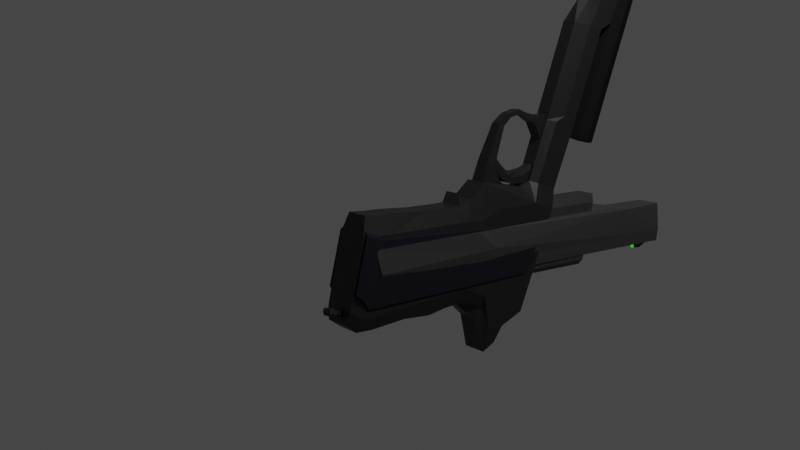 # Source: Colt_M1911.blend  (saved by Blender 2.80.75; exported with 4.5.12 LTS)
import bpy
from mathutils import Matrix  # noqa: F401  (used for matrix-valued properties, if any)

bpy.ops.wm.read_factory_settings(use_empty=True)
scene = bpy.context.scene
scene.name = 'Scene'

# ---- collections
col_collection = bpy.data.collections.new('Collection'); scene.collection.children.link(col_collection)

# ---- materials (node trees are filled in below, after node groups)
mat_body = bpy.data.materials.new('Body')
mat_body.alpha_threshold = 0.0
mat_body.use_transparent_shadow = False
mat_body.line_color = (0.0, 0.0, 0.0, 1.0)
mat_grip = bpy.data.materials.new('Grip')
mat_grip.use_transparent_shadow = False
mat_barrel = bpy.data.materials.new('Barrel')
mat_barrel.use_transparent_shadow = False
mat_slide = bpy.data.materials.new('Slide')
mat_slide.use_transparent_shadow = False
mat_hammer = bpy.data.materials.new('Hammer')
mat_hammer.use_transparent_shadow = False
mat_sight = bpy.data.materials.new('Sight')
mat_sight.use_transparent_shadow = False
mat_magazine = bpy.data.materials.new('Magazine')
mat_magazine.use_transparent_shadow = False

# ---- material node trees
mat_body.use_nodes = True; mat_body.node_tree.nodes.clear()
_N = mat_body.node_tree.nodes; _L = mat_body.node_tree.links
n0 = _N.new('ShaderNodeOutputMaterial'); n0.name = 'Material Output'; n0.location = (300, 300)
n1 = _N.new('ShaderNodeBsdfPrincipled'); n1.name = 'Principled BSDF'; n1.location = (10, 300)
n1.distribution = 'GGX'
n1.subsurface_method = 'BURLEY'
n1.inputs[0].default_value = (0.0319, 0.0319, 0.0319, 1.0)
n1.inputs[1].default_value = 0.5818
n1.inputs[2].default_value = 0.45
n1.inputs[3].default_value = 1.45
n1.inputs[27].default_value = (0.0, 0.0, 0.0, 1.0)
n1.inputs[28].default_value = 1.0
_L.new(n1.outputs[0], n0.inputs[0])
n0.is_active_output = True
mat_grip.use_nodes = True; mat_grip.node_tree.nodes.clear()
_N = mat_grip.node_tree.nodes; _L = mat_grip.node_tree.links
n0 = _N.new('ShaderNodeOutputMaterial'); n0.name = 'Material Output'; n0.location = (300, 300)
n1 = _N.new('ShaderNodeBsdfPrincipled'); n1.name = 'Principled BSDF'; n1.location = (10, 300)
n1.distribution = 'GGX'
n1.subsurface_method = 'BURLEY'
n1.inputs[0].default_value = (0.005143, 0.005823, 0.01248, 1.0)
n1.inputs[1].default_value = 0.2318
n1.inputs[2].default_value = 0.9864
n1.inputs[3].default_value = 1.45
n1.inputs[27].default_value = (0.0, 0.0, 0.0, 1.0)
n1.inputs[28].default_value = 1.0
_L.new(n1.outputs[0], n0.inputs[0])
n0.is_active_output = True
mat_barrel.use_nodes = True; mat_barrel.node_tree.nodes.clear()
_N = mat_barrel.node_tree.nodes; _L = mat_barrel.node_tree.links
n0 = _N.new('ShaderNodeOutputMaterial'); n0.name = 'Material Output'; n0.location = (300, 300)
n1 = _N.new('ShaderNodeBsdfPrincipled'); n1.name = 'Principled BSDF'; n1.location = (10, 300)
n1.distribution = 'GGX'
n1.subsurface_method = 'BURLEY'
n1.inputs[0].default_value = (0.01248, 0.01248, 0.01248, 1.0)
n1.inputs[1].default_value = 0.8773
n1.inputs[2].default_value = 0.7364
n1.inputs[3].default_value = 1.45
n1.inputs[27].default_value = (0.0, 0.0, 0.0, 1.0)
n1.inputs[28].default_value = 1.0
_L.new(n1.outputs[0], n0.inputs[0])
n0.is_active_output = True
mat_slide.use_nodes = True; mat_slide.node_tree.nodes.clear()
_N = mat_slide.node_tree.nodes; _L = mat_slide.node_tree.links
n0 = _N.new('ShaderNodeOutputMaterial'); n0.name = 'Material Output'; n0.location = (300, 300)
n1 = _N.new('ShaderNodeBsdfPrincipled'); n1.name = 'Principled BSDF'; n1.location = (10, 300)
n1.distribution = 'GGX'
n1.subsurface_method = 'BURLEY'
n1.inputs[0].default_value = (0.1197, 0.1197, 0.1197, 1.0)
n1.inputs[1].default_value = 0.6864
n1.inputs[2].default_value = 0.35
n1.inputs[3].default_value = 1.45
n1.inputs[27].default_value = (0.0, 0.0, 0.0, 1.0)
n1.inputs[28].default_value = 1.0
_L.new(n1.outputs[0], n0.inputs[0])
n0.is_active_output = True
mat_hammer.use_nodes = True; mat_hammer.node_tree.nodes.clear()
_N = mat_hammer.node_tree.nodes; _L = mat_hammer.node_tree.links
n0 = _N.new('ShaderNodeOutputMaterial'); n0.name = 'Material Output'; n0.location = (334, 300)
n1 = _N.new('ShaderNodeBsdfPrincipled'); n1.name = 'Principled BSDF'; n1.location = (44, 300)
n1.distribution = 'GGX'
n1.subsurface_method = 'BURLEY'
n1.inputs[0].default_value = (0.2796, 0.2796, 0.2796, 1.0)
n1.inputs[1].default_value = 0.6864
n1.inputs[2].default_value = 0.5091
n1.inputs[3].default_value = 1.45
n1.inputs[27].default_value = (0.0, 0.0, 0.0, 1.0)
n1.inputs[28].default_value = 1.0
_L.new(n1.outputs[0], n0.inputs[0])
n0.is_active_output = True
mat_sight.use_nodes = True; mat_sight.node_tree.nodes.clear()
_N = mat_sight.node_tree.nodes; _L = mat_sight.node_tree.links
n0 = _N.new('ShaderNodeOutputMaterial'); n0.name = 'Material Output'; n0.location = (300, 300)
n1 = _N.new('ShaderNodeEmission'); n1.name = 'Emission'; n1.location = (86, 261)
n1.inputs[0].default_value = (0.002475, 0.1717, 0.0, 1.0)
n1.inputs[1].default_value = 5.8
_L.new(n1.outputs[0], n0.inputs[0])
n0.is_active_output = True
mat_magazine.use_nodes = True; mat_magazine.node_tree.nodes.clear()
_N = mat_magazine.node_tree.nodes; _L = mat_magazine.node_tree.links
n0 = _N.new('ShaderNodeOutputMaterial'); n0.name = 'Material Output'; n0.location = (300, 300)
n1 = _N.new('ShaderNodeBsdfPrincipled'); n1.name = 'Principled BSDF'; n1.location = (10, 300)
n1.distribution = 'GGX'
n1.subsurface_method = 'BURLEY'
n1.inputs[0].default_value = (0.08844, 0.08844, 0.08844, 1.0)
n1.inputs[1].default_value = 0.7864
n1.inputs[2].default_value = 0.5864
n1.inputs[3].default_value = 1.45
n1.inputs[27].default_value = (0.0, 0.0, 0.0, 1.0)
n1.inputs[28].default_value = 1.0
_L.new(n1.outputs[0], n0.inputs[0])
n0.is_active_output = True

# ---- world
world_world = bpy.data.worlds.new('World'); scene.world = world_world
world_world.use_nodes = True; world_world.node_tree.nodes.clear()
_N = world_world.node_tree.nodes; _L = world_world.node_tree.links
n0 = _N.new('ShaderNodeOutputWorld'); n0.name = 'World Output'; n0.location = (300, 300)
n1 = _N.new('ShaderNodeBackground'); n1.name = 'Background'; n1.location = (10, 300)
n1.inputs[0].default_value = (0.05088, 0.05088, 0.05088, 1.0)
_L.new(n1.outputs[0], n0.inputs[0])
n0.is_active_output = True
world_world.color = (0.05088, 0.05088, 0.05088)
world_world.use_sun_shadow = False
world_world.sun_shadow_jitter_overblur = 0.0

# ---- cameras
cam_camera = bpy.data.cameras.new('Camera')
cam_camera.clip_end = 100.0
cam_camera.ortho_scale = 7.314

# ---- lights
light_light = bpy.data.lights.new('Light', 'POINT')
light_light.transmission_factor = 0.0
light_light.energy = 1000.0
light_light.shadow_soft_size = 0.1
light_light.shadow_maximum_resolution = 0.006
light_light.use_absolute_resolution = True

# ---- meshes
me_cube_001 = bpy.data.meshes.new('Cube.001')
me_cube_001.from_pydata([(-0.1429, -0.1374, -1.37), (-0.08952, -1.048, 0.6314), (-0.1506, 0.9609, -1.226), (-0.1506, 0.7528, 0.7495), (0.1429, -0.1374, -1.37), (0.08952, -1.048, 0.6314), (0.1506, 0.9609, -1.226), (0.1506, 0.7528, 0.7495), (-0.1429, -0.2509, -1.041), (-0.1429, -0.3618, -0.6915), (-0.1429, -0.4951, -0.3423), (-0.1429, -0.6349, -0.1347), (-0.1429, -0.853, -0.01688), (-0.1506, 0.8854, 0.6392), (-0.1506, 0.4339, 0.4486), (-0.1506, 0.6519, -0.2405), (-0.1506, 0.7487, -0.5332), (-0.1506, 0.9336, -0.8898), (0.1506, 0.8854, 0.6392), (0.1506, 0.4339, 0.4486), (0.1506, 0.6519, -0.2405), (0.1506, 0.7487, -0.5332), (0.1506, 0.9336, -0.8898), (0.1429, -0.853, -0.01688), (0.1429, -0.6349, -0.1347), (0.1429, -0.4951, -0.3423), (0.1429, -0.3618, -0.6915), (0.1429, -0.2509, -1.041), (-0.1506, 1.002, -1.068), (0.1506, 1.002, -1.068), (0.1429, -0.1842, -1.215), (-0.1429, -0.1842, -1.215), (-0.1429, -0.5432, -0.2421), (-0.1506, 0.4088, 0.136), (0.1506, 0.4088, 0.136), (0.1429, -0.5432, -0.2421), (-0.203, 0.8242, -1.246), (-0.203, 0.5355, 0.7435), (0.203, 0.8242, -1.246), (0.203, 0.5355, 0.7435), (0.203, 0.7825, -0.9104), (0.203, 0.6046, -0.5548), (0.203, 0.4326, -0.1991), (0.203, 0.2964, 0.3884), (0.203, 0.6487, 0.5821), (-0.203, 0.7825, -0.9104), (-0.203, 0.6046, -0.5548), (-0.203, 0.4326, -0.1991), (-0.203, 0.2964, 0.3884), (-0.203, 0.6487, 0.5821), (-0.203, 0.8506, -1.088), (0.203, 0.8506, -1.088), (-0.203, 0.2837, 0.09464), (0.203, 0.2837, 0.09464), (-0.06167, 0.4712, 0.1486), (-0.06167, 0.6331, -0.164), (0.06167, 0.4712, 0.1486), (0.06167, 0.6331, -0.164), (-0.203, 0.07697, -1.353), (0.203, -0.8284, 0.7106), (0.203, -0.04366, -1.023), (0.203, -0.1831, -0.6725), (0.203, -0.3218, -0.3225), (0.203, -0.4555, 0.05974), (0.203, -0.6451, 0.2697), (0.203, 0.02319, -1.198), (0.203, -0.3999, -0.1314), (-0.203, -0.8284, 0.7106), (0.203, 0.07697, -1.353), (-0.203, -0.04366, -1.023), (-0.203, -0.1831, -0.6725), (-0.203, -0.3218, -0.3225), (-0.203, -0.4555, 0.05974), (-0.203, -0.6451, 0.2697), (-0.203, 0.02319, -1.198), (-0.203, -0.3999, -0.1314), (-0.203, 0.3499, 0.9509), (-0.1506, 0.5629, 0.7943), (0.1506, 0.5629, 0.7943), (0.203, -0.835, 0.9731), (0.1429, -1.054, 0.9678), (-0.1429, -1.054, 0.9678), (-0.203, -0.835, 0.9731), (0.203, 0.3499, 0.9509), (0.08952, -2.866, 0.6066), (-0.08952, -2.866, 0.6066), (-0.1429, -2.908, 0.9707), (0.1429, -2.908, 0.9707), (-0.1429, -1.052, 0.7186), (0.1429, -1.052, 0.7186), (-0.1506, 0.639, 0.7764), (0.1506, 0.639, 0.7764), (-0.1429, -2.891, 0.795), (0.1429, -2.891, 0.795), (0.08952, -1.836, 0.6206), (-0.08952, -1.836, 0.6206), (-0.1429, -1.858, 0.9809), (0.1429, -1.858, 0.9809), (-0.1429, -1.85, 0.8166), (0.1429, -1.85, 0.8166), (-0.08952, -1.743, 0.6219), (0.1429, -1.763, 0.9833), (0.08952, -1.743, 0.6219), (-0.1429, -1.763, 0.9833), (-0.1429, -1.755, 0.7194), (0.1429, -1.755, 0.7194), (0.1237, -3.028, 1.103), (-2.713e-08, -3.028, 1.103), (-2.713e-08, -2.908, 0.9706), (-2.713e-08, -3.708, 1.103), (0.1237, -3.708, 1.103), (0.1259, -3.708, 0.8562), (0.08904, -3.708, 0.7336), (-3.814e-08, -2.866, 0.6064), (-3.814e-08, -3.683, 0.6704), (-0.08904, -3.708, 0.7336), (-0.1259, -3.708, 0.8562), (-0.1237, -3.708, 1.101), (0.1259, -3.131, 0.8562), (0.08904, -3.131, 0.7035), (-3.814e-08, -3.131, 0.6403), (-0.08904, -3.131, 0.7035), (-0.1259, -3.131, 0.8562), (-0.1237, -3.028, 1.101), (-3.724e-08, -3.565, 1.089), (-3.724e-08, -3.756, 1.089), (0.07646, -3.565, 1.054), (0.07646, -3.756, 1.054), (0.1081, -3.565, 0.9707), (0.1081, -3.756, 0.9707), (0.07646, -3.565, 0.8873), (0.07646, -3.756, 0.8873), (-4.669e-08, -3.565, 0.8528), (-4.669e-08, -3.756, 0.8528), (-0.07646, -3.565, 0.8873), (-0.07646, -3.756, 0.8873), (-0.1081, -3.565, 0.9707), (-0.1081, -3.756, 0.9707), (-0.07646, -3.565, 1.054), (-0.07646, -3.756, 1.054), (-0.159, -0.001055, -1.348), (-0.159, -0.6741, 0.8012), (-0.1814, 0.6843, -1.255), (-0.1814, -0.02136, 0.8012), (0.159, -0.001055, -1.348), (0.159, -0.6741, 0.8012), (0.1814, 0.6843, -1.255), (0.1814, -0.02136, 0.8012), (-0.159, -0.01549, -1.129), (-0.1814, 0.8084, -1.038), (0.1814, 0.8084, -1.038), (0.159, -0.01549, -1.129), (-0.1814, 0.7183, -1.147), (0.1814, 0.7183, -1.147), (0.159, -0.008273, -1.239), (-0.159, -0.008273, -1.239), (-0.2447, 0.6383, -1.268), (-0.2214, -0.06293, 0.8252), (0.2447, 0.6383, -1.268), (0.2214, -0.06293, 0.8252), (0.2214, 0.7435, -1.051), (-0.2214, 0.7435, -1.051), (-0.2447, 0.6666, -1.159), (0.2447, 0.6666, -1.159), (-0.2447, 0.04885, -1.342), (0.2214, -0.6264, 0.8283), (0.2214, 0.04375, -1.123), (0.2447, 0.04441, -1.232), (-0.2214, -0.6264, 0.8283), (0.2447, 0.04885, -1.342), (-0.2214, 0.04375, -1.123), (-0.2447, 0.04441, -1.232), (-0.2214, -0.2509, 0.9059), (0.2214, -0.2509, 0.9059), (-3.129e-08, -1.704, 1.409), (-3.308e-08, -3.785, 1.4), (0.1094, -1.704, 1.36), (0.09998, -3.785, 1.355), (0.1547, -1.704, 1.24), (0.1414, -3.785, 1.246), (0.1094, -1.704, 1.121), (0.09998, -3.785, 1.137), (-4.481e-08, -1.704, 1.072), (-4.545e-08, -3.785, 1.091), (-0.1094, -1.704, 1.121), (-0.09998, -3.785, 1.137), (-0.1547, -1.704, 1.24), (-0.1414, -3.785, 1.246), (-0.1094, -1.704, 1.36), (-0.09998, -3.785, 1.355), (0.09599, 0.8734, -1.316), (0.08639, 0.8422, -1.321), (0.06719, 0.8422, -1.321), (0.0576, 0.8734, -1.316), (0.06719, 0.9047, -1.311), (0.08639, 0.9047, -1.311), (0.06788, 0.8629, -1.249), (0.06109, 0.8327, -1.261), (0.04751, 0.8348, -1.274), (0.04073, 0.8671, -1.276), (0.04751, 0.8973, -1.264), (0.06109, 0.8952, -1.251), (-1.011e-07, 0.8585, -1.221), (-1.018e-07, 0.8287, -1.236), (-1.033e-07, 0.8317, -1.255), (-1.04e-07, 0.8645, -1.259), (-1.033e-07, 0.8942, -1.245), (-1.018e-07, 0.8913, -1.226), (-0.06788, 0.8629, -1.249), (-0.06109, 0.8327, -1.261), (-0.04751, 0.8348, -1.274), (-0.04073, 0.8671, -1.276), (-0.04751, 0.8973, -1.264), (-0.06109, 0.8952, -1.251), (-0.09599, 0.8734, -1.316), (-0.08639, 0.8422, -1.321), (-0.06719, 0.8422, -1.321), (-0.0576, 0.8734, -1.316), (-0.06719, 0.9047, -1.311), (-0.08639, 0.9047, -1.311), (-0.06788, 0.884, -1.383), (-0.06109, 0.8516, -1.381), (-0.04751, 0.8495, -1.368), (-0.04073, 0.8797, -1.356), (-0.04751, 0.9121, -1.358), (-0.06109, 0.9142, -1.371), (-1.011e-07, 0.8883, -1.411), (-1.018e-07, 0.8556, -1.406), (-1.033e-07, 0.8526, -1.387), (-1.04e-07, 0.8824, -1.373), (-1.033e-07, 0.9151, -1.377), (-1.018e-07, 0.9181, -1.396), (0.06788, 0.884, -1.383), (0.06109, 0.8516, -1.381), (0.04751, 0.8495, -1.368), (0.04073, 0.8797, -1.356), (0.04751, 0.9121, -1.358), (0.06109, 0.9142, -1.371), (-0.08557, -1.08, -0.007025), (-0.08557, -0.8893, 0.331), (-0.08557, -0.8344, -0.007025), (-0.08557, -0.7181, 0.331), (0.08557, -1.08, -0.007025), (0.08557, -0.8893, 0.331), (0.08557, -0.8344, -0.007025), (0.08557, -0.7181, 0.331), (-0.08557, -1.074, 0.1001), (-0.08557, -0.8063, 0.1426), (0.08557, -0.8063, 0.1426), (0.08557, -1.074, 0.1001), (0.05785, -1.501, 0.08908), (0.05785, -1.507, 0.01319), (-0.05785, -1.507, 0.01319), (-0.05785, -1.501, 0.08908), (0.05785, -1.73, 0.3054), (0.05785, -1.736, 0.2295), (-0.05785, -1.736, 0.2295), (-0.05785, -1.73, 0.3054), (-0.05785, -1.615, 0.1424), (0.05785, -1.615, 0.1424), (0.05785, -1.621, 0.07997), (-0.05785, -1.621, 0.07997), (-0.05785, -1.693, 0.3048), (0.05785, -1.699, 0.1731), (0.05785, -1.693, 0.3048), (-0.05785, -1.699, 0.1731), (0.05785, -1.658, 0.2084), (-0.05785, -1.66, 0.1171), (-0.05785, -1.658, 0.2084), (0.05785, -1.66, 0.1171), (0.07255, -1.74, 0.4809), (-0.07255, -1.74, 0.4809), (-0.07255, -1.659, 0.4804), (0.07255, -1.659, 0.4804), (0.07255, -1.807, 0.6341), (-0.07255, -1.807, 0.6341), (-0.07255, -1.518, 0.6335), (0.07255, -1.518, 0.6335), (-0.1062, 0.5615, 0.3939), (0.1062, 0.5615, 0.3939), (-0.1039, -0.9496, 0.5261), (0.1039, -0.9496, 0.5261), (-0.08557, -0.9399, 0.2155), (-0.08557, -0.7622, 0.2368), (0.08557, -0.7622, 0.2368), (0.08557, -0.9399, 0.2155)], [], [(49, 37, 3, 13), (13, 3, 7, 18), (281, 5, 1, 280), (58, 68, 4, 0), (37, 67, 82, 76), (30, 27, 8, 31), (27, 26, 9, 8), (26, 25, 10, 9), (24, 23, 12, 11), (65, 60, 27, 30), (60, 61, 26, 27), (61, 62, 25, 26), (35, 24, 11, 32), (63, 64, 23, 24), (28, 17, 22, 29), (17, 16, 21, 22), (16, 15, 20, 21), (15, 33, 54, 55), (14, 13, 18, 19), (50, 45, 17, 28), (45, 46, 16, 17), (46, 47, 15, 16), (66, 63, 24, 35), (48, 49, 13, 14), (36, 50, 28, 2), (2, 28, 29, 6), (68, 65, 30, 4), (4, 30, 31, 0), (47, 52, 33, 15), (64, 59, 5, 281, 23), (62, 66, 35, 25), (25, 35, 32, 10), (20, 34, 53, 42), (71, 75, 52, 47), (6, 29, 51, 38), (58, 74, 50, 36), (72, 73, 49, 48), (52, 48, 14, 33), (70, 71, 47, 46), (69, 70, 46, 45), (74, 69, 45, 50), (19, 18, 44, 43), (75, 72, 48, 52), (21, 20, 42, 41), (22, 21, 41, 40), (29, 22, 40, 51), (2, 6, 38, 36), (12, 280, 1, 67, 73), (18, 7, 39, 44), (278, 13, 18, 279), (55, 54, 56, 57), (34, 19, 43, 53), (34, 20, 57, 56), (20, 15, 55, 57), (33, 14, 13, 278, 54), (31, 8, 69, 74), (8, 9, 70, 69), (9, 10, 71, 70), (19, 34, 56, 279, 18), (11, 12, 73, 72), (0, 31, 74, 58), (10, 32, 75, 71), (42, 53, 66, 62), (38, 51, 65, 68), (43, 44, 64, 63), (32, 11, 72, 75), (41, 42, 62, 61), (40, 41, 61, 60), (51, 40, 60, 65), (5, 59, 79, 80, 89), (36, 38, 68, 58), (73, 67, 37, 49), (79, 82, 81, 80), (78, 77, 76, 83), (83, 76, 82, 79), (95, 94, 84, 85), (3, 37, 76, 77, 90), (91, 90, 77, 78), (59, 39, 83, 79), (92, 93, 87, 86), (97, 96, 86, 87), (99, 97, 87, 93), (98, 95, 85, 92), (96, 98, 92, 86), (94, 99, 93, 84), (85, 84, 93, 92), (7, 3, 90, 91), (102, 105, 99, 94), (103, 104, 98, 96), (104, 100, 95, 98), (105, 101, 97, 99), (101, 103, 96, 97), (100, 102, 94, 95), (1, 5, 102, 100), (80, 81, 103, 101), (89, 80, 101, 105), (88, 1, 100, 104), (81, 88, 104, 103), (5, 89, 105, 102), (67, 1, 88, 81, 82), (39, 7, 91, 78, 83), (87, 106, 118, 93), (107, 109, 110, 106), (93, 118, 119, 84), (106, 110, 111, 118), (84, 119, 120, 113), (118, 111, 112, 119), (113, 120, 121, 85), (119, 112, 114, 120), (85, 121, 122, 92), (120, 114, 115, 121), (92, 122, 123, 86), (121, 115, 116, 122), (110, 109, 117, 116, 115, 114, 112, 111), (86, 123, 107, 108), (122, 116, 117, 123), (108, 107, 106, 87), (123, 117, 109, 107), (108, 87, 93, 84, 113, 85, 92, 86), (124, 125, 127, 126), (126, 127, 129, 128), (128, 129, 131, 130), (130, 131, 133, 132), (132, 133, 135, 134), (134, 135, 137, 136), (127, 125, 139, 137, 135, 133, 131, 129), (136, 137, 139, 138), (138, 139, 125, 124), (124, 126, 128, 130, 132, 134, 136, 138), (161, 157, 143, 149), (149, 143, 147, 150), (166, 165, 145, 151), (151, 145, 141, 148), (164, 169, 144, 140), (165, 168, 141, 145), (154, 151, 148, 155), (167, 166, 151, 154), (152, 149, 150, 153), (162, 161, 149, 152), (156, 162, 152, 142), (142, 152, 153, 146), (169, 167, 154, 144), (144, 154, 155, 140), (146, 153, 163, 158), (164, 171, 162, 156), (153, 150, 160, 163), (147, 143, 157, 159), (142, 146, 158, 156), (150, 147, 159, 160), (171, 170, 161, 162), (148, 141, 168, 170), (155, 148, 170, 171), (140, 155, 171, 164), (170, 168, 172, 157, 161), (158, 163, 167, 169), (173, 172, 168, 165), (163, 160, 166, 167), (156, 158, 169, 164), (159, 157, 172, 173), (160, 159, 173, 165, 166), (174, 175, 177, 176), (176, 177, 179, 178), (178, 179, 181, 180), (180, 181, 183, 182), (182, 183, 185, 184), (184, 185, 187, 186), (177, 175, 189, 187, 185, 183, 181, 179), (186, 187, 189, 188), (188, 189, 175, 174), (174, 176, 178, 180, 182, 184, 186, 188), (190, 196, 197, 191), (191, 197, 198, 192), (192, 198, 199, 193), (193, 199, 200, 194), (194, 200, 201, 195), (195, 201, 196, 190), (196, 202, 203, 197), (197, 203, 204, 198), (198, 204, 205, 199), (199, 205, 206, 200), (200, 206, 207, 201), (201, 207, 202, 196), (202, 208, 209, 203), (203, 209, 210, 204), (204, 210, 211, 205), (205, 211, 212, 206), (206, 212, 213, 207), (207, 213, 208, 202), (208, 214, 215, 209), (209, 215, 216, 210), (210, 216, 217, 211), (211, 217, 218, 212), (212, 218, 219, 213), (213, 219, 214, 208), (214, 220, 221, 215), (215, 221, 222, 216), (216, 222, 223, 217), (217, 223, 224, 218), (218, 224, 225, 219), (219, 225, 220, 214), (220, 226, 227, 221), (221, 227, 228, 222), (222, 228, 229, 223), (223, 229, 230, 224), (224, 230, 231, 225), (225, 231, 226, 220), (226, 232, 233, 227), (227, 233, 234, 228), (228, 234, 235, 229), (229, 235, 236, 230), (230, 236, 237, 231), (231, 237, 232, 226), (232, 190, 191, 233), (233, 191, 192, 234), (234, 192, 193, 235), (235, 193, 194, 236), (236, 194, 195, 237), (237, 195, 190, 232), (282, 239, 241, 283), (283, 241, 245, 284), (284, 245, 243, 285), (285, 243, 239, 282), (240, 244, 242, 238), (245, 241, 239, 243), (249, 246, 253, 250), (244, 248, 249, 242), (240, 247, 248, 244), (238, 246, 247, 240), (264, 262, 272, 273), (246, 238, 252, 253), (238, 242, 251, 252), (242, 249, 250, 251), (255, 254, 257, 256), (265, 263, 255, 256), (262, 265, 256, 257), (263, 264, 254, 255), (251, 250, 259, 260), (253, 252, 261, 258), (252, 251, 260, 261), (250, 253, 258, 259), (269, 266, 264, 263), (268, 267, 265, 262), (267, 269, 263, 265), (266, 268, 262, 264), (259, 258, 268, 266), (261, 260, 269, 267), (258, 261, 267, 268), (260, 259, 266, 269), (270, 273, 277, 274), (262, 257, 271, 272), (254, 264, 273, 270), (257, 254, 270, 271), (277, 276, 275, 274), (271, 270, 274, 275), (273, 272, 276, 277), (272, 271, 275, 276), (54, 278, 279, 56), (53, 43, 63, 66), (23, 281, 280, 12), (44, 39, 59, 64), (249, 285, 282, 246), (248, 284, 285, 249), (247, 283, 284, 248), (246, 282, 283, 247)])
me_cube_001.polygons.foreach_set('material_index', [0, 0, 0, 0, 0, 0, 0, 0, 0, 0, 0, 0, 0, 0, 0, 0, 0, 0, 0, 0, 0, 0, 0, 0, 0, 0, 0, 0, 0, 0, 0, 0, 0, 0, 0, 0, 0, 0, 0, 0, 0, 0, 0, 0, 0, 0, 0, 0, 0, 0, 0, 0, 0, 0, 0, 0, 0, 0, 0, 0, 0, 0, 0, 0, 0, 0, 0, 0, 0, 0, 0, 0, 0, 0, 0, 0, 0, 0, 0, 0, 0, 0, 0, 0, 0, 0, 0, 0, 0, 0, 0, 0, 0, 0, 0, 0, 0, 0, 0, 0, 0, 0, 0, 0, 0, 0, 0, 0, 0, 0, 0, 0, 0, 0, 0, 0, 0, 0, 0, 0, 0, 0, 0, 0, 0, 0, 0, 0, 0, 1, 1, 1, 1, 1, 1, 0, 1, 0, 1, 1, 0, 1, 0, 1, 1, 1, 0, 1, 1, 1, 1, 1, 1, 1, 1, 1, 1, 1, 1, 1, 2, 2, 2, 2, 2, 2, 2, 2, 2, 2, 0, 0, 0, 0, 0, 0, 0, 0, 0, 0, 0, 0, 0, 0, 0, 0, 0, 0, 0, 0, 0, 0, 0, 0, 0, 0, 0, 0, 0, 0, 0, 0, 0, 0, 0, 0, 0, 0, 0, 0, 0, 0, 0, 0, 0, 0, 0, 0, 0, 0, 0, 0, 0, 0, 0, 0, 0, 0, 0, 0, 0, 0, 0, 0, 0, 0, 0, 0, 0, 0, 0, 0, 0, 0, 0, 0, 0, 0, 0, 0, 0, 0, 0, 0, 0, 0, 0, 0, 0, 0, 0, 0, 0, 0])
_uv = me_cube_001.uv_layers.new(name='UVMap')
_uv.uv.foreach_set('vector', [0.5833, 0.216, 0.625, 0.216, 0.625, 0.25, 0.5833, 0.25, 0.5833, 0.25, 0.625, 0.25, 0.625, 0.5, 0.5833, 0.5, 0.6138, 0.75, 0.625, 0.75, 0.625, 1.0, 0.6138, 1.0, 0.125, 0.7201, 0.375, 0.7201, 0.375, 0.75, 0.125, 0.75, 0.625, 0.216, 0.625, 0.0299, 0.625, 0.0299, 0.625, 0.216, 0.3958, 0.75, 0.4167, 0.75, 0.4167, 1.0, 0.3958, 1.0, 0.4167, 0.75, 0.4583, 0.75, 0.4583, 1.0, 0.4167, 1.0, 0.4583, 0.75, 0.5, 0.75, 0.5, 1.0, 0.4583, 1.0, 0.5417, 0.75, 0.5833, 0.75, 0.5833, 1.0, 0.5417, 1.0, 0.3958, 0.7201, 0.4167, 0.7201, 0.4167, 0.75, 0.3958, 0.75, 0.4167, 0.7201, 0.4583, 0.7201, 0.4583, 0.75, 0.4167, 0.75, 0.4583, 0.7201, 0.5, 0.7201, 0.5, 0.75, 0.4583, 0.75, 0.5208, 0.75, 0.5417, 0.75, 0.5417, 1.0, 0.5208, 1.0, 0.5417, 0.7201, 0.5833, 0.7201, 0.5833, 0.75, 0.5417, 0.75, 0.3958, 0.25, 0.4167, 0.25, 0.4167, 0.5, 0.3958, 0.5, 0.4167, 0.25, 0.4583, 0.25, 0.4583, 0.5, 0.4167, 0.5, 0.4583, 0.25, 0.5, 0.25, 0.5, 0.5, 0.4583, 0.5, 0.5, 0.25, 0.5208, 0.25, 0.5208, 0.25, 0.5, 0.25, 0.5417, 0.25, 0.5833, 0.25, 0.5833, 0.5, 0.5417, 0.5, 0.3958, 0.216, 0.4167, 0.216, 0.4167, 0.25, 0.3958, 0.25, 0.4167, 0.216, 0.4583, 0.216, 0.4583, 0.25, 0.4167, 0.25, 0.4583, 0.216, 0.5, 0.216, 0.5, 0.25, 0.4583, 0.25, 0.5208, 0.7201, 0.5417, 0.7201, 0.5417, 0.75, 0.5208, 0.75, 0.5417, 0.216, 0.5833, 0.216, 0.5833, 0.25, 0.5417, 0.25, 0.375, 0.216, 0.3958, 0.216, 0.3958, 0.25, 0.375, 0.25, 0.375, 0.25, 0.3958, 0.25, 0.3958, 0.5, 0.375, 0.5, 0.375, 0.7201, 0.3958, 0.7201, 0.3958, 0.75, 0.375, 0.75, 0.375, 0.75, 0.3958, 0.75, 0.3958, 1.0, 0.375, 1.0, 0.5, 0.216, 0.5208, 0.216, 0.5208, 0.25, 0.5, 0.25, 0.5833, 0.7201, 0.625, 0.7201, 0.625, 0.75, 0.6138, 0.75, 0.5833, 0.75, 0.5, 0.7201, 0.5208, 0.7201, 0.5208, 0.75, 0.5, 0.75, 0.5, 0.75, 0.5208, 0.75, 0.5208, 1.0, 0.5, 1.0, 0.5, 0.5, 0.5208, 0.5, 0.5208, 0.534, 0.5, 0.534, 0.5, 0.0299, 0.5208, 0.0299, 0.5208, 0.216, 0.5, 0.216, 0.375, 0.5, 0.3958, 0.5, 0.3958, 0.534, 0.375, 0.534, 0.375, 0.0299, 0.3958, 0.0299, 0.3958, 0.216, 0.375, 0.216, 0.5417, 0.0299, 0.5833, 0.0299, 0.5833, 0.216, 0.5417, 0.216, 0.5208, 0.216, 0.5417, 0.216, 0.5417, 0.25, 0.5208, 0.25, 0.4583, 0.0299, 0.5, 0.0299, 0.5, 0.216, 0.4583, 0.216, 0.4167, 0.0299, 0.4583, 0.0299, 0.4583, 0.216, 0.4167, 0.216, 0.3958, 0.0299, 0.4167, 0.0299, 0.4167, 0.216, 0.3958, 0.216, 0.5417, 0.5, 0.5833, 0.5, 0.5833, 0.534, 0.5417, 0.534, 0.5208, 0.0299, 0.5417, 0.0299, 0.5417, 0.216, 0.5208, 0.216, 0.4583, 0.5, 0.5, 0.5, 0.5, 0.534, 0.4583, 0.534, 0.4167, 0.5, 0.4583, 0.5, 0.4583, 0.534, 0.4167, 0.534, 0.3958, 0.5, 0.4167, 0.5, 0.4167, 0.534, 0.3958, 0.534, 0.125, 0.5, 0.375, 0.5, 0.375, 0.534, 0.125, 0.534, 0.5833, 0.0, 0.6138, 0.0, 0.625, 0.0, 0.625, 0.0299, 0.5833, 0.0299, 0.5833, 0.5, 0.625, 0.5, 0.625, 0.534, 0.5833, 0.534, 0.5312, 0.25, 0.5417, 0.25, 0.5417, 0.5, 0.5312, 0.5, 0.5, 0.25, 0.5208, 0.25, 0.5208, 0.5, 0.5, 0.5, 0.5208, 0.5, 0.5417, 0.5, 0.5417, 0.534, 0.5208, 0.534, 0.5208, 0.5, 0.5, 0.5, 0.5, 0.5, 0.5208, 0.5, 0.5, 0.5, 0.5, 0.25, 0.5, 0.25, 0.5, 0.5, 0.5208, 0.25, 0.5417, 0.25, 0.5417, 0.25, 0.5312, 0.25, 0.5208, 0.25, 0.3958, 0.0, 0.4167, 0.0, 0.4167, 0.0299, 0.3958, 0.0299, 0.4167, 0.0, 0.4583, 0.0, 0.4583, 0.0299, 0.4167, 0.0299, 0.4583, 0.0, 0.5, 0.0, 0.5, 0.0299, 0.4583, 0.0299, 0.5417, 0.5, 0.5208, 0.5, 0.5208, 0.5, 0.5312, 0.5, 0.5417, 0.5, 0.5417, 0.0, 0.5833, 0.0, 0.5833, 0.0299, 0.5417, 0.0299, 0.375, 0.0, 0.3958, 0.0, 0.3958, 0.0299, 0.375, 0.0299, 0.5, 0.0, 0.5208, 0.0, 0.5208, 0.0299, 0.5, 0.0299, 0.5, 0.534, 0.5208, 0.534, 0.5208, 0.7201, 0.5, 0.7201, 0.375, 0.534, 0.3958, 0.534, 0.3958, 0.7201, 0.375, 0.7201, 0.5417, 0.534, 0.5833, 0.534, 0.5833, 0.7201, 0.5417, 0.7201, 0.5208, 0.0, 0.5417, 0.0, 0.5417, 0.0299, 0.5208, 0.0299, 0.4583, 0.534, 0.5, 0.534, 0.5, 0.7201, 0.4583, 0.7201, 0.4167, 0.534, 0.4583, 0.534, 0.4583, 0.7201, 0.4167, 0.7201, 0.3958, 0.534, 0.4167, 0.534, 0.4167, 0.7201, 0.3958, 0.7201, 0.625, 0.75, 0.625, 0.7201, 0.625, 0.7201, 0.625, 0.75, 0.625, 0.75, 0.125, 0.534, 0.375, 0.534, 0.375, 0.7201, 0.125, 0.7201, 0.5833, 0.0299, 0.625, 0.0299, 0.625, 0.216, 0.5833, 0.216, 0.625, 0.7201, 0.875, 0.7201, 0.875, 0.75, 0.625, 0.75, 0.625, 0.5, 0.875, 0.5, 0.875, 0.534, 0.625, 0.534, 0.625, 0.534, 0.875, 0.534, 0.875, 0.7201, 0.625, 0.7201, 0.625, 1.0, 0.625, 0.75, 0.625, 0.75, 0.625, 1.0, 0.625, 0.25, 0.625, 0.216, 0.625, 0.216, 0.625, 0.25, 0.625, 0.25, 0.625, 0.5, 0.625, 0.25, 0.625, 0.25, 0.625, 0.5, 0.625, 0.7201, 0.625, 0.534, 0.625, 0.534, 0.625, 0.7201, 0.625, 1.0, 0.625, 0.75, 0.625, 0.75, 0.625, 1.0, 0.625, 0.75, 0.875, 0.75, 0.875, 0.75, 0.625, 0.75, 0.625, 0.75, 0.625, 0.75, 0.625, 0.75, 0.625, 0.75, 0.625, 0.0, 0.625, 0.0, 0.625, 0.0, 0.625, 0.0, 0.625, 0.0, 0.625, 0.0, 0.625, 0.0, 0.625, 0.0, 0.625, 0.75, 0.625, 0.75, 0.625, 0.75, 0.625, 0.75, 0.625, 1.0, 0.625, 0.75, 0.625, 0.75, 0.625, 1.0, 0.625, 0.5, 0.625, 0.25, 0.625, 0.25, 0.625, 0.5, 0.625, 0.75, 0.625, 0.75, 0.625, 0.75, 0.625, 0.75, 0.625, 0.0, 0.625, 0.0, 0.625, 0.0, 0.625, 0.0, 0.625, 0.0, 0.625, 0.0, 0.625, 0.0, 0.625, 0.0, 0.625, 0.75, 0.625, 0.75, 0.625, 0.75, 0.625, 0.75, 0.625, 0.75, 0.875, 0.75, 0.875, 0.75, 0.625, 0.75, 0.625, 1.0, 0.625, 0.75, 0.625, 0.75, 0.625, 1.0, 0.625, 1.0, 0.625, 0.75, 0.625, 0.75, 0.625, 1.0, 0.625, 0.75, 0.875, 0.75, 0.875, 0.75, 0.625, 0.75, 0.625, 0.75, 0.625, 0.75, 0.625, 0.75, 0.625, 0.75, 0.625, 0.0, 0.625, 0.0, 0.625, 0.0, 0.625, 0.0, 0.625, 0.0, 0.625, 0.0, 0.625, 0.0, 0.625, 0.0, 0.625, 0.75, 0.625, 0.75, 0.625, 0.75, 0.625, 0.75, 0.625, 0.0299, 0.625, 0.0, 0.625, 0.0, 0.625, 0.0, 0.625, 0.0299, 0.625, 0.534, 0.625, 0.5, 0.625, 0.5, 0.625, 0.5, 0.625, 0.534, 0.875, 0.5, 0.875, 0.6496, 0.75, 0.6496, 0.75, 0.5, 1.0, 0.6496, 1.0, 1.0, 0.875, 1.0, 0.875, 0.6496, 0.75, 0.5, 0.75, 0.6496, 0.625, 0.6496, 0.625, 0.5, 0.875, 0.6496, 0.875, 1.0, 0.75, 1.0, 0.75, 0.6496, 0.625, 0.5, 0.625, 0.6496, 0.5, 0.6496, 0.5, 0.5, 0.75, 0.6496, 0.75, 1.0, 0.625, 1.0, 0.625, 0.6496, 0.5, 0.5, 0.5, 0.6496, 0.375, 0.6496, 0.375, 0.5, 0.625, 0.6496, 0.625, 1.0, 0.5, 1.0, 0.5, 0.6496, 0.375, 0.5, 0.375, 0.6496, 0.25, 0.6496, 0.25, 0.5, 0.5, 0.6496, 0.5, 1.0, 0.375, 1.0, 0.375, 0.6496, 0.25, 0.5, 0.25, 0.6496, 0.125, 0.6496, 0.125, 0.5, 0.375, 0.6496, 0.375, 1.0, 0.25, 1.0, 0.25, 0.6496, 0.4197, 0.4197, 0.25, 0.49, 0.08029, 0.4197, 0.01, 0.25, 0.08029, 0.08029, 0.25, 0.01, 0.4197, 0.08029, 0.49, 0.25, 0.125, 0.5, 0.125, 0.6496, 0.0, 0.6496, 0.0, 0.5, 0.25, 0.6496, 0.25, 1.0, 0.125, 1.0, 0.125, 0.6496, 1.0, 0.5, 1.0, 0.6496, 0.875, 0.6496, 0.875, 0.5, 0.125, 0.6496, 0.125, 1.0, 0.0, 1.0, 0.0, 0.6496, 0.75, 0.49, 0.9197, 0.4197, 0.99, 0.25, 0.9197, 0.08029, 0.75, 0.01, 0.5803, 0.08029, 0.51, 0.25, 0.5803, 0.4197, 1.0, 0.5, 1.0, 1.0, 0.875, 1.0, 0.875, 0.5, 0.875, 0.5, 0.875, 1.0, 0.75, 1.0, 0.75, 0.5, 0.75, 0.5, 0.75, 1.0, 0.625, 1.0, 0.625, 0.5, 0.625, 0.5, 0.625, 1.0, 0.5, 1.0, 0.5, 0.5, 0.5, 0.5, 0.5, 1.0, 0.375, 1.0, 0.375, 0.5, 0.375, 0.5, 0.375, 1.0, 0.25, 1.0, 0.25, 0.5, 0.4197, 0.4197, 0.25, 0.49, 0.08029, 0.4197, 0.01, 0.25, 0.08029, 0.08029, 0.25, 0.01, 0.4197, 0.08029, 0.49, 0.25, 0.25, 0.5, 0.25, 1.0, 0.125, 1.0, 0.125, 0.5, 0.125, 0.5, 0.125, 1.0, 0.0, 1.0, 0.0, 0.5, 0.75, 0.49, 0.9197, 0.4197, 0.99, 0.25, 0.9197, 0.08029, 0.75, 0.01, 0.5803, 0.08029, 0.51, 0.25, 0.5803, 0.4197, 0.5, 0.2159, 0.625, 0.2159, 0.625, 0.25, 0.5, 0.25, 0.5, 0.25, 0.625, 0.25, 0.625, 0.5, 0.5, 0.5, 0.5, 0.7331, 0.625, 0.7331, 0.625, 0.75, 0.5, 0.75, 0.5, 0.75, 0.625, 0.75, 0.625, 1.0, 0.5, 1.0, 0.125, 0.7331, 0.375, 0.7331, 0.375, 0.75, 0.125, 0.75, 0.625, 0.7331, 0.875, 0.7331, 0.875, 0.75, 0.625, 0.75, 0.4375, 0.75, 0.5, 0.75, 0.5, 1.0, 0.4375, 1.0, 0.4375, 0.7331, 0.5, 0.7331, 0.5, 0.75, 0.4375, 0.75, 0.4375, 0.25, 0.5, 0.25, 0.5, 0.5, 0.4375, 0.5, 0.4375, 0.2159, 0.5, 0.2159, 0.5, 0.25, 0.4375, 0.25, 0.375, 0.2159, 0.4375, 0.2159, 0.4375, 0.25, 0.375, 0.25, 0.375, 0.25, 0.4375, 0.25, 0.4375, 0.5, 0.375, 0.5, 0.375, 0.7331, 0.4375, 0.7331, 0.4375, 0.75, 0.375, 0.75, 0.375, 0.75, 0.4375, 0.75, 0.4375, 1.0, 0.375, 1.0, 0.375, 0.5, 0.4375, 0.5, 0.4375, 0.5341, 0.375, 0.5341, 0.375, 0.01686, 0.4375, 0.01686, 0.4375, 0.2159, 0.375, 0.2159, 0.4375, 0.5, 0.5, 0.5, 0.5, 0.5341, 0.4375, 0.5341, 0.625, 0.5, 0.875, 0.5, 0.875, 0.5341, 0.625, 0.5341, 0.125, 0.5, 0.375, 0.5, 0.375, 0.5341, 0.125, 0.5341, 0.5, 0.5, 0.625, 0.5, 0.625, 0.5341, 0.5, 0.5341, 0.4375, 0.01686, 0.5, 0.01686, 0.5, 0.2159, 0.4375, 0.2159, 0.5, 0.0, 0.625, 0.0, 0.625, 0.01686, 0.5, 0.01686, 0.4375, 0.0, 0.5, 0.0, 0.5, 0.01686, 0.4375, 0.01686, 0.375, 0.0, 0.4375, 0.0, 0.4375, 0.01686, 0.375, 0.01686, 0.5, 0.01686, 0.625, 0.01686, 0.625, 0.1164, 0.625, 0.2159, 0.5, 0.2159, 0.375, 0.5341, 0.4375, 0.5341, 0.4375, 0.7331, 0.375, 0.7331, 0.625, 0.6336, 0.875, 0.6336, 0.875, 0.7331, 0.625, 0.7331, 0.4375, 0.5341, 0.5, 0.5341, 0.5, 0.7331, 0.4375, 0.7331, 0.125, 0.5341, 0.375, 0.5341, 0.375, 0.7331, 0.125, 0.7331, 0.625, 0.5341, 0.875, 0.5341, 0.875, 0.6336, 0.625, 0.6336, 0.5, 0.5341, 0.625, 0.5341, 0.625, 0.6336, 0.625, 0.7331, 0.5, 0.7331, 1.0, 0.5, 1.0, 1.0, 0.875, 1.0, 0.875, 0.5, 0.875, 0.5, 0.875, 1.0, 0.75, 1.0, 0.75, 0.5, 0.75, 0.5, 0.75, 1.0, 0.625, 1.0, 0.625, 0.5, 0.625, 0.5, 0.625, 1.0, 0.5, 1.0, 0.5, 0.5, 0.5, 0.5, 0.5, 1.0, 0.375, 1.0, 0.375, 0.5, 0.375, 0.5, 0.375, 1.0, 0.25, 1.0, 0.25, 0.5, 0.4197, 0.4197, 0.25, 0.49, 0.08029, 0.4197, 0.01, 0.25, 0.08029, 0.08029, 0.25, 0.01, 0.4197, 0.08029, 0.49, 0.25, 0.25, 0.5, 0.25, 1.0, 0.125, 1.0, 0.125, 0.5, 0.125, 0.5, 0.125, 1.0, 0.0, 1.0, 0.0, 0.5, 0.75, 0.49, 0.9197, 0.4197, 0.99, 0.25, 0.9197, 0.08029, 0.75, 0.01, 0.5803, 0.08029, 0.51, 0.25, 0.5803, 0.4197, 0.5, 0.5, 0.625, 0.5, 0.625, 0.6667, 0.5, 0.6667, 0.5, 0.6667, 0.625, 0.6667, 0.625, 0.8333, 0.5, 0.8333, 0.5, 0.8333, 0.625, 0.8333, 0.625, 1.0, 0.5, 1.0, 0.5, -1.11e-16, 0.625, -1.11e-16, 0.625, 0.1667, 0.5, 0.1667, 0.5, 0.1667, 0.625, 0.1667, 0.625, 0.3333, 0.5, 0.3333, 0.5, 0.3333, 0.625, 0.3333, 0.625, 0.5, 0.5, 0.5, 0.625, 0.5, 0.75, 0.5, 0.75, 0.6667, 0.625, 0.6667, 0.625, 0.6667, 0.75, 0.6667, 0.75, 0.8333, 0.625, 0.8333, 0.625, 0.8333, 0.75, 0.8333, 0.75, 1.0, 0.625, 1.0, 0.625, -1.11e-16, 0.75, -1.11e-16, 0.75, 0.1667, 0.625, 0.1667, 0.625, 0.1667, 0.75, 0.1667, 0.75, 0.3333, 0.625, 0.3333, 0.625, 0.3333, 0.75, 0.3333, 0.75, 0.5, 0.625, 0.5, 0.75, 0.5, 0.875, 0.5, 0.875, 0.6667, 0.75, 0.6667, 0.75, 0.6667, 0.875, 0.6667, 0.875, 0.8333, 0.75, 0.8333, 0.75, 0.8333, 0.875, 0.8333, 0.875, 1.0, 0.75, 1.0, 0.75, -1.11e-16, 0.875, -1.11e-16, 0.875, 0.1667, 0.75, 0.1667, 0.75, 0.1667, 0.875, 0.1667, 0.875, 0.3333, 0.75, 0.3333, 0.75, 0.3333, 0.875, 0.3333, 0.875, 0.5, 0.75, 0.5, 0.875, 0.5, 1.0, 0.5, 1.0, 0.6667, 0.875, 0.6667, 0.875, 0.6667, 1.0, 0.6667, 1.0, 0.8333, 0.875, 0.8333, 0.875, 0.8333, 1.0, 0.8333, 1.0, 1.0, 0.875, 1.0, 0.875, -1.11e-16, 1.0, -1.11e-16, 1.0, 0.1667, 0.875, 0.1667, 0.875, 0.1667, 1.0, 0.1667, 1.0, 0.3333, 0.875, 0.3333, 0.875, 0.3333, 1.0, 0.3333, 1.0, 0.5, 0.875, 0.5, 0.0, 0.5, 0.125, 0.5, 0.125, 0.6667, 0.0, 0.6667, 0.0, 0.6667, 0.125, 0.6667, 0.125, 0.8333, 0.0, 0.8333, 0.0, 0.8333, 0.125, 0.8333, 0.125, 1.0, 0.0, 1.0, 0.0, -1.11e-16, 0.125, -1.11e-16, 0.125, 0.1667, 0.0, 0.1667, 0.0, 0.1667, 0.125, 0.1667, 0.125, 0.3333, 0.0, 0.3333, 0.0, 0.3333, 0.125, 0.3333, 0.125, 0.5, 0.0, 0.5, 0.125, 0.5, 0.25, 0.5, 0.25, 0.6667, 0.125, 0.6667, 0.125, 0.6667, 0.25, 0.6667, 0.25, 0.8333, 0.125, 0.8333, 0.125, 0.8333, 0.25, 0.8333, 0.25, 1.0, 0.125, 1.0, 0.125, -1.11e-16, 0.25, -1.11e-16, 0.25, 0.1667, 0.125, 0.1667, 0.125, 0.1667, 0.25, 0.1667, 0.25, 0.3333, 0.125, 0.3333, 0.125, 0.3333, 0.25, 0.3333, 0.25, 0.5, 0.125, 0.5, 0.25, 0.5, 0.375, 0.5, 0.375, 0.6667, 0.25, 0.6667, 0.25, 0.6667, 0.375, 0.6667, 0.375, 0.8333, 0.25, 0.8333, 0.25, 0.8333, 0.375, 0.8333, 0.375, 1.0, 0.25, 1.0, 0.25, -1.11e-16, 0.375, -1.11e-16, 0.375, 0.1667, 0.25, 0.1667, 0.25, 0.1667, 0.375, 0.1667, 0.375, 0.3333, 0.25, 0.3333, 0.25, 0.3333, 0.375, 0.3333, 0.375, 0.5, 0.25, 0.5, 0.375, 0.5, 0.5, 0.5, 0.5, 0.6667, 0.375, 0.6667, 0.375, 0.6667, 0.5, 0.6667, 0.5, 0.8333, 0.375, 0.8333, 0.375, 0.8333, 0.5, 0.8333, 0.5, 1.0, 0.375, 1.0, 0.375, -1.11e-16, 0.5, -1.11e-16, 0.5, 0.1667, 0.375, 0.1667, 0.375, 0.1667, 0.5, 0.1667, 0.5, 0.3333, 0.375, 0.3333, 0.375, 0.3333, 0.5, 0.3333, 0.5, 0.5, 0.375, 0.5, 0.5625, 0.0, 0.625, 0.0, 0.625, 0.25, 0.5625, 0.25, 0.5625, 0.25, 0.625, 0.25, 0.625, 0.5, 0.5625, 0.5, 0.5625, 0.5, 0.625, 0.5, 0.625, 0.75, 0.5625, 0.75, 0.5625, 0.75, 0.625, 0.75, 0.625, 1.0, 0.5625, 1.0, 0.125, 0.5, 0.375, 0.5, 0.375, 0.75, 0.125, 0.75, 0.625, 0.5, 0.875, 0.5, 0.875, 0.75, 0.625, 0.75, 0.5, 0.75, 0.5, 1.0, 0.5, 1.0, 0.5, 0.75, 0.375, 0.5, 0.5, 0.5, 0.5, 0.75, 0.375, 0.75, 0.375, 0.25, 0.5, 0.25, 0.5, 0.5, 0.375, 0.5, 0.375, 0.0, 0.5, 0.0, 0.5, 0.25, 0.375, 0.25, 0.5, 0.75, 0.5, 1.0, 0.5, 1.0, 0.5, 0.75, 0.5, 0.0, 0.375, 0.0, 0.375, 0.0, 0.5, 0.0, 0.125, 0.75, 0.375, 0.75, 0.375, 0.75, 0.125, 0.75, 0.375, 0.75, 0.5, 0.75, 0.5, 0.75, 0.375, 0.75, 0.375, 0.75, 0.5, 0.75, 0.5, 1.0, 0.375, 1.0, 0.125, 0.75, 0.375, 0.75, 0.375, 0.75, 0.125, 0.75, 0.5, 0.0, 0.375, 0.0, 0.375, 0.0, 0.5, 0.0, 0.375, 0.75, 0.5, 0.75, 0.5, 0.75, 0.375, 0.75, 0.375, 0.75, 0.5, 0.75, 0.5, 0.75, 0.375, 0.75, 0.5, 0.0, 0.375, 0.0, 0.375, 0.0, 0.5, 0.0, 0.125, 0.75, 0.375, 0.75, 0.375, 0.75, 0.125, 0.75, 0.5, 0.75, 0.5, 1.0, 0.5, 1.0, 0.5, 0.75, 0.375, 0.75, 0.5, 0.75, 0.5, 0.75, 0.375, 0.75, 0.5, 0.0, 0.375, 0.0, 0.375, 0.0, 0.5, 0.0, 0.125, 0.75, 0.375, 0.75, 0.375, 0.75, 0.125, 0.75, 0.5, 0.75, 0.5, 1.0, 0.5, 1.0, 0.5, 0.75, 0.5, 0.75, 0.5, 1.0, 0.5, 1.0, 0.5, 0.75, 0.125, 0.75, 0.375, 0.75, 0.375, 0.75, 0.125, 0.75, 0.5, 0.0, 0.375, 0.0, 0.375, 0.0, 0.5, 0.0, 0.375, 0.75, 0.5, 0.75, 0.5, 0.75, 0.375, 0.75, 0.5, 0.75, 0.5, 0.75, 0.5, 0.75, 0.5, 0.75, 0.5, 0.0, 0.5, 0.0, 0.5, 0.0, 0.5, 0.0, 0.5, 0.75, 0.5, 0.75, 0.5, 0.75, 0.5, 0.75, 0.5, 1.0, 0.5, 0.75, 0.5, 0.75, 0.5, 1.0, 0.5, 0.75, 0.5, 1.0, 0.5, 1.0, 0.5, 0.75, 0.5, 1.0, 0.5, 0.75, 0.5, 0.75, 0.5, 1.0, 0.5, 0.75, 0.5, 1.0, 0.5, 1.0, 0.5, 0.75, 0.5, 0.0, 0.5, 0.0, 0.5, 0.0, 0.5, 0.0, 0.5208, 0.25, 0.5312, 0.25, 0.5312, 0.5, 0.5208, 0.5, 0.5208, 0.534, 0.5417, 0.534, 0.5417, 0.7201, 0.5208, 0.7201, 0.5833, 0.75, 0.6138, 0.75, 0.6138, 1.0, 0.5833, 1.0, 0.5833, 0.534, 0.625, 0.534, 0.625, 0.7201, 0.5833, 0.7201, 0.5, 0.75, 0.5625, 0.75, 0.5625, 1.0, 0.5, 1.0, 0.5, 0.5, 0.5625, 0.5, 0.5625, 0.75, 0.5, 0.75, 0.5, 0.25, 0.5625, 0.25, 0.5625, 0.5, 0.5, 0.5, 0.5, 0.0, 0.5625, 0.0, 0.5625, 0.25, 0.5, 0.25])
me_cube_001.materials.append(mat_body)
me_cube_001.materials.append(mat_grip)
me_cube_001.materials.append(mat_barrel)
me_cube_001.use_remesh_preserve_volume = False
me_cube_001.use_remesh_preserve_attributes = False
me_cube_001.use_mirror_vertex_groups = False
me_cube_001.update()
me_cube_002 = bpy.data.meshes.new('Cube.002')
me_cube_002.from_pydata([(-0.1638, -3.022, -0.2885), (-0.1421, -3.262, 0.2162), (-0.2318, 0.3079, -0.2585), (-0.1421, 0.1259, 0.2162), (0.1638, -3.022, -0.2885), (0.1421, -3.262, 0.2162), (0.2318, 0.3079, -0.2585), (0.1421, 0.1259, 0.2162), (-0.1849, -3.26, -0.2397), (-0.2318, 0.2477, -6.935e-05), (0.2318, 0.2477, -6.935e-05), (0.1849, -3.26, -0.2397), (-0.147, -3.822, -0.2433), (-0.1421, -3.824, 0.2126), (0.1421, -3.824, 0.2126), (0.147, -3.822, -0.2433), (-0.1677, -3.261, 0.06851), (-0.1677, 0.1814, 0.1177), (0.1677, 0.1814, 0.1177), (0.1677, -3.261, 0.06851), (-0.1677, -3.823, 0.0649), (0.1677, -3.823, 0.0649), (-0.2773, -0.9802, -0.2719), (-0.1749, -1.172, 0.2162), (0.2773, -0.9802, -0.2719), (0.1749, -1.172, 0.2162), (0.2632, -1.096, -0.0668), (-0.2632, -1.096, -0.0668), (0.2064, -1.137, 0.09883), (-0.2064, -1.137, 0.09883), (-0.2464, -1.109, -0.2729), (0.172, -1.303, 0.2162), (0.2567, -1.232, -0.07356), (0.203, -1.271, 0.09692), (-0.172, -1.303, 0.2162), (0.2464, -1.109, -0.2729), (-0.2567, -1.232, -0.07356), (-0.203, -1.271, 0.09692), (-0.156, -2.354, 0.2162), (-0.1637, -1.848, 0.2162), (-0.1844, -2.354, 0.08196), (-0.1932, -1.843, 0.08908), (0.03003, -1.84, 0.2162), (0.01664, -2.346, 0.2162), (-0.2074, -1.832, -0.0222), (-0.1918, -2.352, -0.04229), (-0.1027, -2.353, 0.1603), (-0.1073, -1.841, 0.1603), (-0.1341, -2.353, 0.03614), (-0.1394, -1.841, 0.04272), (-0.03189, -1.836, 0.1603), (-0.03997, -2.345, 0.1603), (-0.1194, -1.835, 0.000255), (-0.1099, -2.356, -0.01832)], [], [(29, 23, 3, 17), (17, 3, 7, 18), (33, 31, 5, 19), (19, 5, 14, 21), (30, 35, 4, 0), (31, 34, 39, 42, 43, 38, 1, 5), (4, 11, 8, 0), (35, 32, 11, 4), (2, 9, 10, 6), (22, 27, 9, 2), (21, 14, 13, 20), (5, 1, 13, 14), (8, 11, 15, 12), (16, 8, 12, 20), (1, 16, 20, 13), (15, 21, 20, 12), (11, 19, 21, 15), (32, 33, 19, 11), (9, 17, 18, 10), (27, 29, 17, 9), (36, 37, 29, 27), (10, 18, 28, 26), (30, 36, 27, 22), (6, 10, 26, 24), (7, 3, 23, 25), (2, 6, 24, 22), (18, 7, 25, 28), (37, 34, 23, 29), (16, 1, 38, 40), (0, 8, 36, 30), (8, 16, 40, 45, 44, 41, 37, 36), (26, 28, 33, 32), (24, 26, 32, 35), (25, 23, 34, 31), (22, 24, 35, 30), (28, 25, 31, 33), (39, 41, 49, 47), (41, 39, 34, 37), (42, 39, 47, 50), (43, 42, 50, 51), (45, 40, 48, 53), (41, 44, 52, 49), (38, 43, 51, 46), (40, 38, 46, 48), (44, 45, 53, 52)])
_uv = me_cube_002.uv_layers.new(name='UVMap')
_uv.uv.foreach_set('vector', [0.568, 0.1542, 0.625, 0.1542, 0.625, 0.25, 0.568, 0.25, 0.568, 0.25, 0.625, 0.25, 0.625, 0.5, 0.568, 0.5, 0.568, 0.6055, 0.625, 0.6055, 0.625, 0.75, 0.568, 0.75, 0.568, 0.75, 0.625, 0.75, 0.625, 0.75, 0.568, 0.75, 0.125, 0.6055, 0.375, 0.6055, 0.375, 0.75, 0.125, 0.75, 0.625, 0.6055, 0.875, 0.6055, 0.875, 0.6457, 0.7272, 0.6437, 0.7367, 0.682, 0.875, 0.6827, 0.875, 0.75, 0.625, 0.75, 0.375, 0.75, 0.5, 0.75, 0.5, 1.0, 0.375, 1.0, 0.375, 0.6055, 0.5, 0.6055, 0.5, 0.75, 0.375, 0.75, 0.375, 0.25, 0.5, 0.25, 0.5, 0.5, 0.375, 0.5, 0.375, 0.1542, 0.5, 0.1542, 0.5, 0.25, 0.375, 0.25, 0.568, 0.75, 0.625, 0.75, 0.625, 1.0, 0.568, 1.0, 0.625, 0.75, 0.875, 0.75, 0.875, 0.75, 0.625, 0.75, 0.5, 1.0, 0.5, 0.75, 0.5, 0.75, 0.5, 1.0, 0.568, -2.072e-12, 0.5, -4.547e-12, 0.5, -4.547e-12, 0.568, -2.072e-12, 0.625, 0.0, 0.568, -2.072e-12, 0.568, -2.072e-12, 0.625, 0.0, 0.5, 0.75, 0.568, 0.75, 0.568, 1.0, 0.5, 1.0, 0.5, 0.75, 0.568, 0.75, 0.568, 0.75, 0.5, 0.75, 0.5, 0.6055, 0.568, 0.6055, 0.568, 0.75, 0.5, 0.75, 0.5, 0.25, 0.568, 0.25, 0.568, 0.5, 0.5, 0.5, 0.5, 0.1542, 0.568, 0.1542, 0.568, 0.25, 0.5, 0.25, 0.5, 0.1445, 0.568, 0.1445, 0.568, 0.1542, 0.5, 0.1542, 0.5, 0.5, 0.568, 0.5, 0.568, 0.5958, 0.5, 0.5958, 0.375, 0.1445, 0.5, 0.1445, 0.5, 0.1542, 0.375, 0.1542, 0.375, 0.5, 0.5, 0.5, 0.5, 0.5958, 0.375, 0.5958, 0.625, 0.5, 0.875, 0.5, 0.875, 0.5958, 0.625, 0.5958, 0.125, 0.5, 0.375, 0.5, 0.375, 0.5958, 0.125, 0.5958, 0.568, 0.5, 0.625, 0.5, 0.625, 0.5958, 0.568, 0.5958, 0.568, 0.1445, 0.625, 0.1445, 0.625, 0.1542, 0.568, 0.1542, 0.568, -2.072e-12, 0.625, 0.0, 0.625, 0.06735, 0.568, 0.06843, 0.375, 0.0, 0.5, -4.547e-12, 0.5, 0.1445, 0.375, 0.1445, 0.5, -4.547e-12, 0.568, -2.072e-12, 0.568, 0.06843, 0.5338, 0.06946, 0.5323, 0.1054, 0.568, 0.1046, 0.568, 0.1445, 0.5, 0.1445, 0.5, 0.5958, 0.568, 0.5958, 0.568, 0.6055, 0.5, 0.6055, 0.375, 0.5958, 0.5, 0.5958, 0.5, 0.6055, 0.375, 0.6055, 0.625, 0.5958, 0.875, 0.5958, 0.875, 0.6055, 0.625, 0.6055, 0.125, 0.5958, 0.375, 0.5958, 0.375, 0.6055, 0.125, 0.6055, 0.568, 0.5958, 0.625, 0.5958, 0.625, 0.6055, 0.568, 0.6055, 0.625, 0.1043, 0.568, 0.1046, 0.568, 0.1046, 0.625, 0.1043, 0.568, 0.1046, 0.625, 0.1043, 0.625, 0.1445, 0.568, 0.1445, 0.7272, 0.6437, 0.875, 0.6457, 0.875, 0.6457, 0.7272, 0.6437, 0.7367, 0.682, 0.7272, 0.6437, 0.7272, 0.6437, 0.7367, 0.682, 0.5338, 0.06946, 0.568, 0.06843, 0.568, 0.06843, 0.5338, 0.06946, 0.568, 0.1046, 0.5323, 0.1054, 0.5323, 0.1054, 0.568, 0.1046, 0.875, 0.6827, 0.7367, 0.682, 0.7367, 0.682, 0.875, 0.6827, 0.568, 0.06843, 0.625, 0.06735, 0.625, 0.06735, 0.568, 0.06843, 0.5323, 0.1054, 0.5338, 0.06946, 0.5338, 0.06946, 0.5323, 0.1054])
me_cube_002.materials.append(mat_slide)
me_cube_002.use_remesh_preserve_volume = False
me_cube_002.use_remesh_preserve_attributes = False
me_cube_002.use_mirror_vertex_groups = False
me_cube_002.update()
me_cube_003 = bpy.data.meshes.new('Cube.003')
me_cube_003.from_pydata([(-0.05363, -0.1283, -0.146), (-0.05363, -0.1771, 0.146), (-0.05363, -0.05533, -0.146), (-0.05363, 0.2333, 0.146), (0.05363, -0.1283, -0.146), (0.05363, -0.1771, 0.146), (0.05363, -0.05533, -0.146), (0.05363, 0.2333, 0.146), (-0.05363, -0.1441, 0.0), (-0.05363, 0.04248, 0.1279), (-0.05363, 0.02978, 0.0), (0.05363, 0.02978, 0.0), (0.05363, 0.04248, 0.1279), (0.05363, -0.1441, 0.0), (0.05363, -0.05174, 0.1154), (-0.05363, -0.05174, 0.1154), (-0.05363, 0.1379, 0.1662), (0.05363, 0.1379, 0.1662), (-0.05363, -0.146, 0.07298), (-0.05363, 0.2473, 0.1004), (0.05363, 0.2473, 0.1004), (0.05363, -0.146, 0.07298), (0.05363, 0.02124, 0.06393), (-0.05363, 0.02124, 0.06393), (-0.05363, -0.06236, 0.05772), (0.05363, -0.06236, 0.05772), (0.05363, 0.1054, 0.08312), (-0.05363, 0.1054, 0.08312), (-0.05363, -0.04907, -0.07298), (0.05363, -0.04907, -0.07298), (0.05363, -0.1392, -0.07298), (-0.05363, -0.1392, -0.07298)], [], [(27, 16, 3, 19), (25, 14, 5, 21), (28, 10, 11, 29), (17, 16, 9, 12), (30, 13, 8, 31), (21, 5, 1, 18), (26, 17, 12, 22), (19, 3, 7, 20), (31, 8, 10, 28), (24, 15, 9, 23), (14, 15, 1, 5), (12, 9, 15, 14), (18, 1, 15, 24), (22, 12, 14, 25), (20, 7, 17, 26), (29, 11, 13, 30), (2, 6, 4, 0), (7, 3, 16, 17), (23, 9, 16, 27), (8, 23, 27), (11, 20, 26, 13), (13, 22, 25), (8, 18, 24), (8, 24, 23), (10, 19, 20, 11), (13, 26, 22), (13, 21, 18, 8), (13, 25, 21), (8, 27, 19, 10), (6, 29, 30, 4), (0, 31, 28, 2), (4, 30, 31, 0), (2, 28, 29, 6)])
_uv = me_cube_003.uv_layers.new(name='UVMap')
_uv.uv.foreach_set('vector', [0.5625, 0.1875, 0.625, 0.1875, 0.625, 0.25, 0.5625, 0.25, 0.5625, 0.6875, 0.625, 0.6875, 0.625, 0.75, 0.5625, 0.75, 0.4375, 0.25, 0.5, 0.25, 0.5, 0.5, 0.4375, 0.5, 0.625, 0.5625, 0.875, 0.5625, 0.875, 0.625, 0.625, 0.625, 0.4375, 0.75, 0.5, 0.75, 0.5, 1.0, 0.4375, 1.0, 0.5625, 0.75, 0.625, 0.75, 0.625, 1.0, 0.5625, 1.0, 0.5625, 0.5625, 0.625, 0.5625, 0.625, 0.625, 0.5625, 0.625, 0.5625, 0.25, 0.625, 0.25, 0.625, 0.5, 0.5625, 0.5, 0.4375, 0.1875, 0.5, 0.1875, 0.5, 0.25, 0.4375, 0.25, 0.5625, 0.0625, 0.625, 0.0625, 0.625, 0.125, 0.5625, 0.125, 0.625, 0.6875, 0.875, 0.6875, 0.875, 0.75, 0.625, 0.75, 0.625, 0.625, 0.875, 0.625, 0.875, 0.6875, 0.625, 0.6875, 0.5625, 0.0, 0.625, 0.0, 0.625, 0.0625, 0.5625, 0.0625, 0.5625, 0.625, 0.625, 0.625, 0.625, 0.6875, 0.5625, 0.6875, 0.5625, 0.5, 0.625, 0.5, 0.625, 0.5625, 0.5625, 0.5625, 0.4375, 0.5, 0.5, 0.5, 0.5, 0.5625, 0.4375, 0.5625, 0.125, 0.5, 0.375, 0.5, 0.375, 0.5625, 0.125, 0.5625, 0.625, 0.5, 0.875, 0.5, 0.875, 0.5625, 0.625, 0.5625, 0.5625, 0.125, 0.625, 0.125, 0.625, 0.1875, 0.5625, 0.1875, 0.5, 0.125, 0.5625, 0.125, 0.5625, 0.1875, 0.5, 0.5, 0.5625, 0.5, 0.5625, 0.5625, 0.5, 0.5625, 0.5, 0.625, 0.5625, 0.625, 0.5625, 0.6875, 0.5, 0.0, 0.5625, 0.0, 0.5625, 0.0625, 0.5, 0.0625, 0.5625, 0.0625, 0.5625, 0.125, 0.5, 0.25, 0.5625, 0.25, 0.5625, 0.5, 0.5, 0.5, 0.5, 0.5625, 0.5625, 0.5625, 0.5625, 0.625, 0.5, 0.75, 0.5625, 0.75, 0.5625, 1.0, 0.5, 1.0, 0.5, 0.6875, 0.5625, 0.6875, 0.5625, 0.75, 0.5, 0.1875, 0.5625, 0.1875, 0.5625, 0.25, 0.5, 0.25, 0.375, 0.5, 0.4375, 0.5, 0.4375, 0.5625, 0.375, 0.5625, 0.375, 0.1875, 0.4375, 0.1875, 0.4375, 0.25, 0.375, 0.25, 0.375, 0.75, 0.4375, 0.75, 0.4375, 1.0, 0.375, 1.0, 0.375, 0.25, 0.4375, 0.25, 0.4375, 0.5, 0.375, 0.5])
me_cube_003.materials.append(mat_hammer)
me_cube_003.use_remesh_preserve_volume = False
me_cube_003.use_remesh_preserve_attributes = False
me_cube_003.use_mirror_vertex_groups = False
me_cube_003.update()
me_cube_004 = bpy.data.meshes.new('Cube.004')
me_cube_004.from_pydata([(-0.03589, -0.1072, -0.4444), (-0.03589, -0.1812, 0.09143), (-0.0593, 0.01143, -0.4128), (-0.0593, 0.03998, 0.09143), (0.03589, -0.1072, -0.4444), (0.03589, -0.1812, 0.09143), (0.0593, 0.01143, -0.4128), (0.0593, 0.03998, 0.09143), (-0.03589, -0.03437, -0.3184), (-0.03589, 0.0009596, -0.224), (-0.03589, -0.03014, -0.1296), (-0.03589, -0.08012, -0.03513), (-0.0593, 0.08423, -0.03513), (-0.0593, 0.1114, -0.1296), (-0.0593, 0.1196, -0.224), (-0.0593, 0.08423, -0.3184), (0.0593, 0.08423, -0.03513), (0.0593, 0.1114, -0.1296), (0.0593, 0.1196, -0.224), (0.0593, 0.08423, -0.3184), (0.03589, -0.08012, -0.03513), (0.03589, -0.03014, -0.1296), (0.03589, 0.0009596, -0.224), (0.03589, -0.03437, -0.3184), (-0.0593, -0.07191, -0.4309), (-0.0593, -0.1002, 0.09143), (0.0593, -0.07191, -0.4309), (0.0593, -0.1002, 0.09143), (0.0593, 0.0008907, -0.3184), (0.0593, 0.03622, -0.224), (0.0593, 0.05087, -0.1296), (0.0593, 0.0008907, -0.03513), (-0.0593, 0.0008907, -0.3184), (-0.0593, 0.03622, -0.224), (-0.0593, 0.05087, -0.1296), (-0.0593, 0.0008907, -0.03513)], [], [(35, 25, 3, 12), (12, 3, 7, 16), (31, 27, 5, 20), (20, 5, 1, 11), (24, 26, 4, 0), (27, 25, 1, 5), (4, 23, 8, 0), (23, 22, 9, 8), (22, 21, 10, 9), (21, 20, 11, 10), (26, 28, 23, 4), (28, 29, 22, 23), (29, 30, 21, 22), (30, 31, 20, 21), (2, 15, 19, 6), (15, 14, 18, 19), (14, 13, 17, 18), (13, 12, 16, 17), (24, 32, 15, 2), (32, 33, 14, 15), (33, 34, 13, 14), (34, 35, 12, 13), (10, 11, 35, 34), (9, 10, 34, 33), (8, 9, 33, 32), (0, 8, 32, 24), (17, 16, 31, 30), (18, 17, 30, 29), (19, 18, 29, 28), (6, 19, 28, 26), (7, 3, 25, 27), (2, 6, 26, 24), (16, 7, 27, 31), (11, 1, 25, 35)])
_uv = me_cube_004.uv_layers.new(name='UVMap')
_uv.uv.foreach_set('vector', [0.575, 0.07432, 0.625, 0.07432, 0.625, 0.25, 0.575, 0.25, 0.575, 0.25, 0.625, 0.25, 0.625, 0.5, 0.575, 0.5, 0.575, 0.6757, 0.625, 0.6757, 0.625, 0.75, 0.575, 0.75, 0.575, 0.75, 0.625, 0.75, 0.625, 1.0, 0.575, 1.0, 0.125, 0.6757, 0.375, 0.6757, 0.375, 0.75, 0.125, 0.75, 0.625, 0.6757, 0.875, 0.6757, 0.875, 0.75, 0.625, 0.75, 0.375, 0.75, 0.425, 0.75, 0.425, 1.0, 0.375, 1.0, 0.425, 0.75, 0.475, 0.75, 0.475, 1.0, 0.425, 1.0, 0.475, 0.75, 0.525, 0.75, 0.525, 1.0, 0.475, 1.0, 0.525, 0.75, 0.575, 0.75, 0.575, 1.0, 0.525, 1.0, 0.375, 0.6757, 0.425, 0.6757, 0.425, 0.75, 0.375, 0.75, 0.425, 0.6757, 0.475, 0.6757, 0.475, 0.75, 0.425, 0.75, 0.475, 0.6757, 0.525, 0.6757, 0.525, 0.75, 0.475, 0.75, 0.525, 0.6757, 0.575, 0.6757, 0.575, 0.75, 0.525, 0.75, 0.375, 0.25, 0.425, 0.25, 0.425, 0.5, 0.375, 0.5, 0.425, 0.25, 0.475, 0.25, 0.475, 0.5, 0.425, 0.5, 0.475, 0.25, 0.525, 0.25, 0.525, 0.5, 0.475, 0.5, 0.525, 0.25, 0.575, 0.25, 0.575, 0.5, 0.525, 0.5, 0.375, 0.07432, 0.425, 0.07432, 0.425, 0.25, 0.375, 0.25, 0.425, 0.07432, 0.475, 0.07432, 0.475, 0.25, 0.425, 0.25, 0.475, 0.07432, 0.525, 0.07432, 0.525, 0.25, 0.475, 0.25, 0.525, 0.07432, 0.575, 0.07432, 0.575, 0.25, 0.525, 0.25, 0.525, 0.0, 0.575, 0.0, 0.575, 0.07432, 0.525, 0.07432, 0.475, 0.0, 0.525, 0.0, 0.525, 0.07432, 0.475, 0.07432, 0.425, 0.0, 0.475, 0.0, 0.475, 0.07432, 0.425, 0.07432, 0.375, 0.0, 0.425, 0.0, 0.425, 0.07432, 0.375, 0.07432, 0.525, 0.5, 0.575, 0.5, 0.575, 0.6757, 0.525, 0.6757, 0.475, 0.5, 0.525, 0.5, 0.525, 0.6757, 0.475, 0.6757, 0.425, 0.5, 0.475, 0.5, 0.475, 0.6757, 0.425, 0.6757, 0.375, 0.5, 0.425, 0.5, 0.425, 0.6757, 0.375, 0.6757, 0.625, 0.5, 0.875, 0.5, 0.875, 0.6757, 0.625, 0.6757, 0.125, 0.5, 0.375, 0.5, 0.375, 0.6757, 0.125, 0.6757, 0.575, 0.5, 0.625, 0.5, 0.625, 0.6757, 0.575, 0.6757, 0.575, 0.0, 0.625, 0.0, 0.625, 0.07432, 0.575, 0.07432])
me_cube_004.materials.append(mat_body)
me_cube_004.use_remesh_preserve_volume = False
me_cube_004.use_remesh_preserve_attributes = False
me_cube_004.use_mirror_vertex_groups = False
me_cube_004.update()
me_cube_005 = bpy.data.meshes.new('Cube.005')
me_cube_005.from_pydata([(0.09357, 0.1024, 0.009961), (0.09357, -0.1024, 0.009961), (0.1024, -0.1024, -0.1024), (0.1024, 0.002546, 0.07384), (0.1024, 0.1024, -0.1024), (0.1024, 0.03574, 0.07384), (0.03413, 0.1024, -0.1024), (0.09357, 0.002546, 0.09238), (0.04059, 0.03574, 0.09238), (0.09357, 0.1024, -0.1024), (0.03413, -0.1024, -0.1024), (0.04059, 0.002546, 0.09238), (0.09357, -0.1024, -0.1024), (0.09357, 0.03574, 0.09238), (0.1024, 0.1024, 0.009961), (0.1024, -0.1024, 0.009961), (0.04059, -0.1024, 0.009961), (0.04059, 0.1024, 0.009961), (0.0, 0.1024, -0.1024), (0.0, -0.1024, -0.1024), (0.0, 0.1024, 0.009961), (0.0, -0.1024, 0.009961), (0.02767, -3.624, -0.04021), (0.02767, -3.602, 0.02729), (0.02767, -3.418, -0.0162), (0.02767, -3.427, 0.05736), (0.02767, -3.505, -0.04021), (0.02767, -3.505, 0.06953), (0.0, -3.418, -0.0162), (0.0, -3.427, 0.05736), (0.0, -3.624, -0.04021), (0.0, -3.602, 0.02729), (0.0, -3.505, 0.06953), (0.0, -3.505, -0.04021), (0.06698, 0.07771, 0.0862), (0.06698, 0.03626, 0.0862), (0.08163, 0.07771, 0.08013), (0.08163, 0.03626, 0.08013), (0.0877, 0.07771, 0.06548), (0.0877, 0.03626, 0.06548), (0.08163, 0.07771, 0.05082), (0.08163, 0.03626, 0.05082), (0.06698, 0.07771, 0.04475), (0.06698, 0.03626, 0.04475), (0.05232, 0.07771, 0.05082), (0.05232, 0.03626, 0.05082), (0.04625, 0.07771, 0.06548), (0.04625, 0.03626, 0.06548), (0.05232, 0.07771, 0.08013), (0.05232, 0.03626, 0.08013), (-0.02206, -3.468, 0.04103), (-0.02206, -3.418, 0.04103), (-0.0156, -3.468, 0.02543), (-0.0156, -3.418, 0.02543), (-1.816e-08, -3.468, 0.01897), (-1.816e-08, -3.418, 0.01897), (0.0156, -3.468, 0.02543), (0.0156, -3.418, 0.02543), (0.02206, -3.468, 0.04103), (0.02206, -3.418, 0.04103), (0.0156, -3.468, 0.05663), (0.0156, -3.418, 0.05663), (-1.624e-08, -3.468, 0.06309), (-1.624e-08, -3.418, 0.06309), (-0.0156, -3.418, 0.05663), (-0.0156, -3.468, 0.05663)], [], [(0, 13, 5, 14), (14, 5, 3, 15), (9, 4, 2, 12), (13, 8, 11, 7), (18, 6, 10, 19), (1, 7, 11, 16), (18, 20, 17, 6), (17, 8, 13, 0), (12, 1, 16, 10), (6, 9, 12, 10), (4, 14, 15, 2), (9, 0, 14, 4), (5, 13, 7, 3), (20, 21, 16, 17), (11, 8, 17, 16), (15, 3, 7, 1), (10, 16, 21, 19), (2, 15, 1, 12), (6, 17, 0, 9), (28, 29, 25, 24), (26, 27, 23, 22), (33, 26, 22, 30), (28, 24, 26, 33), (24, 25, 27, 26), (25, 29, 32, 27), (27, 32, 31, 23), (22, 23, 31, 30), (34, 35, 37, 36), (36, 37, 39, 38), (38, 39, 41, 40), (40, 41, 43, 42), (42, 43, 45, 44), (44, 45, 47, 46), (37, 35, 49, 47, 45, 43, 41, 39), (46, 47, 49, 48), (48, 49, 35, 34), (34, 36, 38, 40, 42, 44, 46, 48), (59, 58, 56, 57), (61, 60, 58, 59), (63, 62, 60, 61), (57, 56, 54, 55), (55, 54, 52, 53), (53, 52, 50, 51), (56, 58, 60, 62, 65, 50, 52, 54), (51, 50, 65, 64), (64, 65, 62, 63), (57, 55, 53, 51, 64, 63, 61, 59)])
me_cube_005.polygons.foreach_set('material_index', [0, 0, 0, 0, 0, 0, 0, 0, 0, 0, 0, 0, 0, 0, 0, 0, 0, 0, 0, 0, 0, 0, 0, 0, 0, 0, 0, 1, 1, 1, 1, 1, 1, 1, 1, 1, 1, 1, 1, 1, 1, 1, 1, 1, 1, 1, 1])
_uv = me_cube_005.uv_layers.new(name='UVMap')
_uv.uv.foreach_set('vector', [0.5343, 0.4793, 0.625, 0.4793, 0.625, 0.5, 0.5343, 0.5, 0.5343, 0.5, 0.625, 0.5, 0.625, 0.75, 0.5343, 0.75, 0.3543, 0.5, 0.375, 0.5, 0.375, 0.75, 0.3543, 0.75, 0.6457, 0.5, 0.7083, 0.5, 0.7083, 0.75, 0.6457, 0.75, 0.25, 0.5, 0.2917, 0.5, 0.2917, 0.75, 0.25, 0.75, 0.5343, 0.7707, 0.625, 0.7707, 0.625, 0.8333, 0.5343, 0.8333, 0.375, 0.375, 0.5343, 0.375, 0.5343, 0.4167, 0.375, 0.4167, 0.5343, 0.4167, 0.625, 0.4167, 0.625, 0.4793, 0.5343, 0.4793, 0.375, 0.7707, 0.5343, 0.7707, 0.5343, 0.8333, 0.375, 0.8333, 0.2917, 0.5, 0.3543, 0.5, 0.3543, 0.75, 0.2917, 0.75, 0.375, 0.5, 0.5343, 0.5, 0.5343, 0.75, 0.375, 0.75, 0.375, 0.4793, 0.5343, 0.4793, 0.5343, 0.5, 0.375, 0.5, 0.625, 0.5, 0.6457, 0.5, 0.6457, 0.75, 0.625, 0.75, 0.5343, 0.375, 0.5343, 0.875, 0.5343, 0.8333, 0.5343, 0.4167, 0.625, 0.8333, 0.625, 0.4167, 0.5343, 0.4167, 0.5343, 0.8333, 0.5343, 0.75, 0.625, 0.75, 0.625, 0.7707, 0.5343, 0.7707, 0.375, 0.8333, 0.5343, 0.8333, 0.5343, 0.875, 0.375, 0.875, 0.375, 0.75, 0.5343, 0.75, 0.5343, 0.7707, 0.375, 0.7707, 0.375, 0.4167, 0.5343, 0.4167, 0.5343, 0.4793, 0.375, 0.4793, 0.375, 0.375, 0.625, 0.375, 0.625, 0.5, 0.375, 0.5, 0.375, 0.6125, 0.625, 0.6125, 0.625, 0.75, 0.375, 0.75, 0.25, 0.6125, 0.375, 0.6125, 0.375, 0.75, 0.25, 0.75, 0.25, 0.5, 0.375, 0.5, 0.375, 0.6125, 0.25, 0.6125, 0.375, 0.5, 0.625, 0.5, 0.625, 0.6125, 0.375, 0.6125, 0.625, 0.5, 0.75, 0.5, 0.75, 0.6125, 0.625, 0.6125, 0.625, 0.6125, 0.75, 0.6125, 0.75, 0.75, 0.625, 0.75, 0.375, 0.75, 0.625, 0.75, 0.625, 0.875, 0.375, 0.875, 1.0, 0.5, 1.0, 1.0, 0.875, 1.0, 0.875, 0.5, 0.875, 0.5, 0.875, 1.0, 0.75, 1.0, 0.75, 0.5, 0.75, 0.5, 0.75, 1.0, 0.625, 1.0, 0.625, 0.5, 0.625, 0.5, 0.625, 1.0, 0.5, 1.0, 0.5, 0.5, 0.5, 0.5, 0.5, 1.0, 0.375, 1.0, 0.375, 0.5, 0.375, 0.5, 0.375, 1.0, 0.25, 1.0, 0.25, 0.5, 0.4197, 0.4197, 0.25, 0.49, 0.08029, 0.4197, 0.01, 0.25, 0.08029, 0.08029, 0.25, 0.01, 0.4197, 0.08029, 0.49, 0.25, 0.25, 0.5, 0.25, 1.0, 0.125, 1.0, 0.125, 0.5, 0.125, 0.5, 0.125, 1.0, 0.0, 1.0, 0.0, 0.5, 0.75, 0.49, 0.9197, 0.4197, 0.99, 0.25, 0.9197, 0.08029, 0.75, 0.01, 0.5803, 0.08029, 0.51, 0.25, 0.5803, 0.4197, 1.0, 0.5, 1.0, 1.0, 0.875, 1.0, 0.875, 0.5, 0.875, 0.5, 0.875, 1.0, 0.75, 1.0, 0.75, 0.5, 0.75, 0.5, 0.75, 1.0, 0.625, 1.0, 0.625, 0.5, 0.625, 0.5, 0.625, 1.0, 0.5, 1.0, 0.5, 0.5, 0.5, 0.5, 0.5, 1.0, 0.375, 1.0, 0.375, 0.5, 0.375, 0.5, 0.375, 1.0, 0.25, 1.0, 0.25, 0.5, 0.4197, 0.08029, 0.49, 0.25, 0.4197, 0.4197, 0.25, 0.49, 0.08029, 0.4197, 0.01, 0.25, 0.08029, 0.08029, 0.25, 0.01, 0.25, 0.5, 0.25, 1.0, 0.125, 1.0, 0.125, 0.5, 0.125, 0.5, 0.125, 1.0, 0.0, 1.0, 0.0, 0.5, 0.9197, 0.08029, 0.75, 0.01, 0.5803, 0.08029, 0.51, 0.25, 0.5803, 0.4197, 0.75, 0.49, 0.9197, 0.4197, 0.99, 0.25])
me_cube_005.materials.append(mat_body)
me_cube_005.materials.append(mat_sight)
me_cube_005.use_remesh_preserve_volume = False
me_cube_005.use_remesh_preserve_attributes = False
me_cube_005.use_mirror_vertex_groups = False
me_cube_005.update()
me_cube = bpy.data.meshes.new('Cube')
me_cube.from_pydata([(-0.1137, -0.05801, -0.08922), (-0.1137, 0.1376, -0.02012), (-0.09906, 1.02, 0.03009), (-0.09906, 0.9744, 0.0698), (0.1137, -0.05801, -0.08922), (0.1137, 0.1376, -0.02012), (0.09906, 1.02, 0.03009), (0.09906, 0.9744, 0.0698), (-0.1137, -0.5342, 1.793), (-0.09906, 0.2835, 1.898), (0.09906, 0.2835, 1.898), (0.1137, -0.5342, 1.793), (-0.1137, 0.01088, -0.04709), (-0.09906, 0.9972, 0.04994), (0.09906, 0.9972, 0.04994), (0.1137, 0.01088, -0.04709), (-0.1469, 0.06744, -0.07533), (-0.1469, 0.235, -0.009656), (0.1469, 0.06744, -0.07533), (0.1469, 0.235, -0.009656), (-0.1469, -0.439, 1.806), (0.1469, -0.439, 1.806), (0.1469, 0.1257, -0.03579), (-0.1469, 0.1257, -0.03579), (-0.1469, 0.9141, 0.06331), (0.1469, 0.9422, 0.02149), (-0.1469, 0.2245, 1.89), (-0.1469, 0.9261, 0.04295), (-0.1469, 0.9422, 0.02149), (0.1469, 0.9141, 0.06331), (0.1469, 0.2245, 1.89), (0.1469, 0.9261, 0.04295)], [], [(27, 24, 3, 13), (13, 3, 7, 14), (22, 19, 5, 15), (15, 5, 1, 12), (16, 18, 4, 0), (29, 7, 10, 30), (21, 20, 8, 11), (17, 1, 8, 20), (1, 5, 11, 8), (7, 3, 9, 10), (4, 15, 12, 0), (18, 22, 15, 4), (2, 13, 14, 6), (28, 27, 13, 2), (0, 12, 23, 16), (25, 31, 22, 18), (24, 17, 20, 26), (30, 26, 20, 21), (5, 19, 21, 11), (28, 25, 18, 16), (31, 29, 19, 22), (12, 1, 17, 23), (14, 7, 29, 31), (2, 6, 25, 28), (10, 9, 26, 30), (3, 24, 26, 9), (6, 14, 31, 25), (16, 23, 27, 28), (19, 29, 30, 21), (23, 17, 24, 27)])
_uv = me_cube.uv_layers.new(name='UVMap')
_uv.uv.foreach_set('vector', [0.5, 0.232, 0.625, 0.232, 0.625, 0.25, 0.5, 0.25, 0.5, 0.25, 0.625, 0.25, 0.625, 0.5, 0.5, 0.5, 0.5, 0.7209, 0.625, 0.7209, 0.625, 0.75, 0.5, 0.75, 0.5, 0.75, 0.625, 0.75, 0.625, 1.0, 0.5, 1.0, 0.125, 0.7209, 0.375, 0.7209, 0.375, 0.75, 0.125, 0.75, 0.625, 0.518, 0.625, 0.5, 0.625, 0.5, 0.625, 0.518, 0.625, 0.7209, 0.875, 0.7209, 0.875, 0.75, 0.625, 0.75, 0.625, 0.0291, 0.625, 0.0, 0.625, 0.0, 0.625, 0.0291, 0.625, 1.0, 0.625, 0.75, 0.625, 0.75, 0.625, 1.0, 0.625, 0.5, 0.625, 0.25, 0.625, 0.25, 0.625, 0.5, 0.375, 0.75, 0.5, 0.75, 0.5, 1.0, 0.375, 1.0, 0.375, 0.7209, 0.5, 0.7209, 0.5, 0.75, 0.375, 0.75, 0.375, 0.25, 0.5, 0.25, 0.5, 0.5, 0.375, 0.5, 0.375, 0.232, 0.5, 0.232, 0.5, 0.25, 0.375, 0.25, 0.375, 0.0, 0.5, 0.0, 0.5, 0.0291, 0.375, 0.0291, 0.375, 0.518, 0.5, 0.518, 0.5, 0.7209, 0.375, 0.7209, 0.625, 0.232, 0.625, 0.0291, 0.625, 0.0291, 0.625, 0.232, 0.625, 0.518, 0.875, 0.518, 0.875, 0.7209, 0.625, 0.7209, 0.625, 0.75, 0.625, 0.7209, 0.625, 0.7209, 0.625, 0.75, 0.125, 0.518, 0.375, 0.518, 0.375, 0.7209, 0.125, 0.7209, 0.5, 0.518, 0.625, 0.518, 0.625, 0.7209, 0.5, 0.7209, 0.5, 0.0, 0.625, 0.0, 0.625, 0.0291, 0.5, 0.0291, 0.5, 0.5, 0.625, 0.5, 0.625, 0.518, 0.5, 0.518, 0.125, 0.5, 0.375, 0.5, 0.375, 0.518, 0.125, 0.518, 0.625, 0.5, 0.875, 0.5, 0.875, 0.518, 0.625, 0.518, 0.625, 0.25, 0.625, 0.232, 0.625, 0.232, 0.625, 0.25, 0.375, 0.5, 0.5, 0.5, 0.5, 0.518, 0.375, 0.518, 0.375, 0.0291, 0.5, 0.0291, 0.5, 0.232, 0.375, 0.232, 0.625, 0.7209, 0.625, 0.518, 0.625, 0.518, 0.625, 0.7209, 0.5, 0.0291, 0.625, 0.0291, 0.625, 0.232, 0.5, 0.232])
me_cube.materials.append(mat_magazine)
me_cube.use_remesh_preserve_volume = False
me_cube.use_remesh_preserve_attributes = False
me_cube.use_mirror_vertex_groups = False
me_cube.update()
arm_armature = bpy.data.armatures.new('Armature')  # bones are not reproduced

# ---- objects
ob_light = bpy.data.objects.new('Light', light_light)
ob_camera = bpy.data.objects.new('Camera', cam_camera)
ob_empty = bpy.data.objects.new('Empty', None)
ob_body = bpy.data.objects.new('Body', me_cube_001)
ob_slide = bpy.data.objects.new('Slide', me_cube_002)
ob_hammer = bpy.data.objects.new('Hammer', me_cube_003)
ob_trigger = bpy.data.objects.new('Trigger', me_cube_004)
ob_sight = bpy.data.objects.new('Sight', me_cube_005)
ob_magazine = bpy.data.objects.new('Magazine', me_cube)
ob_armature = bpy.data.objects.new('Armature', arm_armature)

# ---- transforms, parenting, visibility, modifiers, constraints
ob_light.location = (4.076, 1.005, 5.904)
ob_light.rotation_euler = (0.6503, 0.05522, 1.866)
ob_light.lock_rotations_4d = False
ob_light.empty_display_type = 'ARROWS'
ob_light.color = (0.0, 0.0, 0.0, 0.0)
ob_light.lineart.crease_threshold = 0.0
ob_camera.location = (9.095, -6.386, 1.978)
ob_camera.rotation_euler = (1.382, 4.537e-09, 0.9549)
ob_camera.lock_rotations_4d = False
ob_camera.empty_display_type = 'ARROWS'
ob_camera.color = (0.0, 0.0, 0.0, 0.0)
ob_camera.display_type = 'WIRE'
ob_camera.lineart.crease_threshold = 0.0
ob_empty.location = (0.0, 0.0, 0.0)
ob_empty.rotation_euler = (1.571, -0.0, 1.571)
ob_empty.empty_display_type = 'IMAGE'
ob_empty.empty_display_size = 5.0
ob_empty.lineart.crease_threshold = 0.0
ob_body.parent = ob_armature
ob_body.matrix_parent_inverse = Matrix(((1.0, 2.233e-07, 8.364e-08, -3.078e-07), (-0.0, -0.3508, 0.9365, -0.1497), (2.384e-07, -0.9365, -0.3508, 1.291), (-0.0, 0.0, -0.0, 1.0)))
ob_body.location = (0.0, 1.413, 0.0)
ob_body.lineart.crease_threshold = 0.0
ob_slide.parent = ob_armature
ob_slide.matrix_parent_inverse = Matrix(((1.0, 1.566e-07, 8.826e-06, -1.067e-05), (9.521e-13, -0.9998, 0.01774, -0.02145), (8.828e-06, -0.01774, -0.9998, 1.209), (-0.0, 0.0, -0.0, 1.0)))
ob_slide.location = (-9.095e-13, 1.494, 1.204)
ob_slide.lineart.crease_threshold = 0.0
ob_hammer.parent = ob_armature
ob_hammer.matrix_parent_inverse = Matrix(((1.0, -2.1e-14, 2.866e-14, 5.178e-15), (2.713e-14, 0.8066, 0.5911, -2.364), (-1.107e-14, -0.5911, 0.8066, 0.1458), (-0.0, 0.0, -0.0, 1.0)))
ob_hammer.location = (-5.903e-22, 1.848, 1.165)
ob_hammer.lineart.crease_threshold = 0.0
ob_trigger.parent = ob_armature
ob_trigger.matrix_parent_inverse = Matrix(((1.0, 2.233e-07, 8.364e-08, -3.078e-07), (-0.0, -0.3508, 0.9365, -0.1497), (2.384e-07, -0.9365, -0.3508, 1.291), (-0.0, 0.0, -0.0, 1.0)))
ob_trigger.location = (0.0, 0.3489, 0.5475)
ob_trigger.lineart.crease_threshold = 0.0
ob_sight.parent = ob_armature
ob_sight.matrix_parent_inverse = Matrix(((1.0, 1.566e-07, 8.826e-06, -1.067e-05), (9.521e-13, -0.9998, 0.01774, -0.02145), (8.828e-06, -0.01774, -0.9998, 1.209), (-0.0, 0.0, -0.0, 1.0)))
ob_sight.location = (-9.095e-13, 1.352, 1.433)
ob_sight.lineart.crease_threshold = 0.0
_m = ob_sight.modifiers.new('Mirror', 'MIRROR')
ob_magazine.parent = ob_armature
ob_magazine.matrix_parent_inverse = Matrix(((1.0, 2.249e-07, 7.903e-08, -3.155e-07), (-0.0, -0.3315, 0.9435, 1.07), (2.384e-07, -0.9435, -0.3315, 1.323), (-0.0, 0.0, -0.0, 1.0)))
ob_magazine.location = (0.0, 1.245, -1.342)
ob_magazine.lineart.crease_threshold = 0.0
ob_armature.location = (0.0, 1.409, -0.5548)
ob_armature.show_in_front = True
ob_armature.lineart.crease_threshold = 0.0

# ---- collection membership
col_collection.objects.link(ob_light)
col_collection.objects.link(ob_camera)
col_collection.objects.link(ob_empty)
col_collection.objects.link(ob_body)
col_collection.objects.link(ob_slide)
col_collection.objects.link(ob_hammer)
col_collection.objects.link(ob_trigger)
col_collection.objects.link(ob_sight)
col_collection.objects.link(ob_magazine)
col_collection.objects.link(ob_armature)

# ---- scene / render settings (as saved in the file)
scene.camera = ob_camera
scene.frame_start = 1; scene.frame_end = 250; scene.frame_set(1)
scene.render.engine = 'BLENDER_EEVEE_NEXT'
scene.cycles.use_denoising = False
scene.cycles.samples = 128
scene.cycles.sampling_pattern = 'TABULATED_SOBOL'
scene.cycles.use_adaptive_sampling = False
scene.cycles.use_light_tree = False
scene.view_settings.view_transform = 'Filmic'
bpy.context.view_layer.update()
